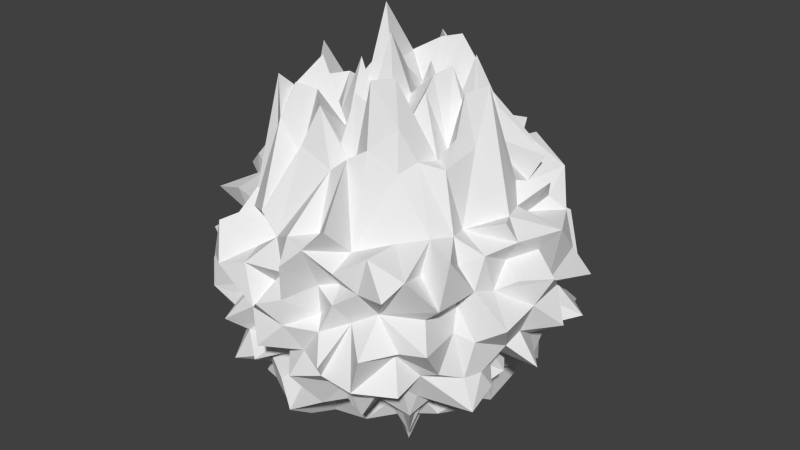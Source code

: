 # Source: lump2.blend  (saved by Blender 2.69.0; exported with 4.5.12 LTS)
import bpy
from mathutils import Matrix  # noqa: F401  (used for matrix-valued properties, if any)

bpy.ops.wm.read_factory_settings(use_empty=True)
scene = bpy.context.scene
scene.name = 'Scene'

# ---- collections
col_collection_1 = bpy.data.collections.new('Collection 1'); scene.collection.children.link(col_collection_1)

# ---- world
world_world = bpy.data.worlds.new('World'); scene.world = world_world
world_world.color = (0.05088, 0.05088, 0.05088)
world_world.use_sun_shadow = False
world_world.sun_shadow_jitter_overblur = 0.0
world_world.cycles.sampling_method = 'MANUAL'
world_world.cycles.sample_map_resolution = 256

# ---- meshes
me_icosphere_001 = bpy.data.meshes.new('Icosphere.001')
me_icosphere_001.from_pydata([(1.116, -0.5845, -0.5604), (-0.9529, 0.6435, 0.5274), (-0.2847, -0.7283, -1.121), (-0.135, -0.8545, -0.4586), (-0.055, -0.8063, -0.5064), (-0.1419, -1.012, -0.8943), (0.1797, -1.009, -0.6806), (0.09864, -0.7815, -0.6853), (0.04679, -0.7132, -0.8044), (0.3493, -0.9402, -0.6065), (0.2387, -0.6231, -0.7797), (-0.08434, -0.3404, -0.9722), (0.5195, -0.8168, -0.5923), (0.05616, -0.3582, -1.145), (0.2342, -0.6325, -1.01), (0.3982, -0.5699, -0.8215), (0.5064, -0.6197, -0.6761), (0.7095, -0.7319, -0.6971), (0.44, -0.4858, -0.9438), (0.2199, -0.2109, -1.177), (0.225, -0.3289, -1.041), (0.4222, -0.3868, -1.232), (0.6444, -0.6574, -0.9022), (0.6172, -0.4588, -0.7662), (0.9818, 0.3981, -0.7078), (0.7699, 0.5637, -0.5681), (0.7268, 0.5372, -0.7334), (0.7059, 0.2713, -0.8523), (0.7071, 0.5259, -1.019), (0.7269, 0.08493, -0.662), (0.959, -0.003675, -0.6093), (0.699, 0.2334, -1.111), (0.4837, 0.3275, -1.098), (0.7235, -0.06105, -0.6162), (0.8252, -0.1908, -0.8827), (0.6876, 0.003474, -0.9691), (0.4634, 0.09249, -0.9756), (0.1957, 0.1676, -1.235), (0.8231, -0.2956, -0.757), (0.4074, 0.0363, -1.103), (1.029, -0.4761, -0.6697), (0.2498, 0.01358, -1.061), (0.5965, -0.4102, -0.6114), (0.4002, -0.1589, -1.044), (0.1347, 0.01428, -1.252), (0.7943, -0.5222, -0.5743), (0.6718, -0.3723, -0.9049), (0.4518, -0.184, -0.9428), (-0.8702, 0.05984, -1.032), (-0.5598, -0.1523, -1.106), (-0.07693, -0.09066, -1.257), (-1.026, -0.08392, -0.86), (-0.7765, -0.2191, -0.5486), (-0.7723, -0.3569, -0.6729), (-0.6742, -0.2216, -0.6961), (-0.698, -0.09065, -0.955), (-0.6127, -0.1871, -0.8753), (-0.7559, -0.3965, -0.9704), (-0.6993, -0.4984, -0.7001), (-0.5413, -0.491, -0.7042), (-0.4382, -0.04284, -1.071), (-0.61, -0.425, -1.001), (-0.6832, -0.8294, -0.4863), (-0.4769, -0.6075, -0.911), (-0.596, -0.7853, -0.8731), (-0.5246, -0.6714, -0.5974), (-0.1748, -0.1683, -0.9291), (-0.3433, -0.1852, -1.153), (-0.4128, -0.9057, -0.6526), (-0.2284, -0.3834, -1.04), (-0.1295, -0.8135, -1.029), (-0.4118, -0.8744, -0.8113), (-0.04805, -0.1852, -0.9726), (-0.0681, -0.6262, -1.074), (-0.2818, -0.9461, -0.725), (-0.3359, -0.9745, -0.5342), (-0.1965, 0.619, -1.145), (-0.007258, 0.3373, -1.095), (-0.3581, 0.805, -0.676), (-0.5258, 0.827, -0.6598), (-0.4376, 0.6782, -0.9257), (-0.2188, 0.5725, -0.7911), (-0.4522, 0.4648, -0.5855), (-0.3134, 0.5738, -1.074), (-0.5259, 0.5428, -0.9199), (-0.3576, 0.3526, -1.111), (-0.6881, 0.4366, -0.8379), (-0.8377, 0.5301, -0.6927), (-0.4154, 0.2392, -0.9624), (-1.019, 0.2861, -0.7426), (-0.1923, 0.232, -1.291), (-0.4815, 0.2832, -0.7775), (-1.001, 0.2304, -0.9206), (-0.9156, 0.257, -0.502), (-0.3921, 0.1059, -1.27), (-0.4565, 0.05711, -0.9556), (-0.7599, 0.2139, -1.008), (-0.06286, 0.1324, -1.178), (-1.009, 0.09011, -0.7855), (-1.048, -0.1183, -0.5369), (0.2439, 0.2458, -1.326), (-0.02047, 0.02858, -1.074), (0.6231, 0.6185, -0.8675), (0.6361, 0.675, -0.6967), (0.5699, 0.8004, -0.6486), (0.4308, 0.4623, -0.8297), (0.4076, 0.7189, -0.6589), (0.404, 0.7364, -0.8736), (0.3099, 0.9657, -0.8622), (0.2965, 0.4331, -0.9782), (0.1617, 0.8133, -0.8597), (0.1706, 0.3222, -1.021), (0.08027, 0.4762, -0.8705), (0.1811, 0.7132, -1.026), (-0.00739, 0.7177, -0.7373), (0.07568, 0.817, -0.499), (-0.1249, 0.8611, -0.7035), (-0.1121, 0.6564, -0.9303), (-0.2888, 0.8842, -0.893), (-0.04036, 0.2155, -1.0), (-0.1452, 0.4157, -1.005), (1.002, -0.1114, 0.3295), (1.126, 0.07884, 0.3698), (1.251, 0.1341, 0.1277), (1.342, -0.05575, 0.2835), (1.103, 0.2593, 0.03659), (1.233, -0.1084, 0.06896), (1.143, -0.1174, -0.154), (1.354, 0.08031, -0.1235), (0.9166, 0.2405, -0.07319), (1.133, -0.2596, -0.2016), (1.08, 0.1114, -0.3076), (1.106, 0.2679, -0.3054), (1.065, -0.428, -0.3502), (1.302, -0.1268, -0.369), (0.8318, 0.3087, -0.3704), (1.093, -0.3402, -0.4932), (0.8956, -0.09866, -0.3957), (0.8831, 0.1052, -0.4612), (0.9324, 0.4719, -0.5361), (0.8063, -0.1627, -0.5023), (1.039, 0.2227, -0.5754), (0.7628, 0.5345, -0.4512), (0.361, -0.8873, 0.4824), (0.1577, -0.9893, 0.2164), (-0.1742, -1.177, -0.2891), (-0.3345, -1.135, -0.4908), (0.2958, -0.9222, 0.2499), (0.363, -1.079, 0.184), (0.1742, -0.9899, 0.005522), (0.5826, -0.887, 0.1164), (0.2648, -1.109, -0.03664), (0.3848, -1.258, -0.1876), (0.06026, -1.224, -0.01521), (0.4276, -0.9742, 0.03257), (0.6497, -1.167, -0.07875), (-0.09725, -1.313, -0.1882), (-0.02722, -1.091, -0.2948), (0.5654, -1.149, -0.354), (0.7206, -0.8879, -0.1364), (0.8357, -1.004, -0.35), (-0.2046, -0.9663, -0.336), (0.3185, -1.156, -0.3251), (0.06644, -1.201, -0.4137), (0.3694, -0.9708, -0.4648), (0.7105, -0.813, -0.4249), (0.03155, -0.9061, -0.4615), (0.5984, -0.9613, -0.4819), (0.7526, -0.7068, -0.5284), (0.4627, -0.9321, -0.703), (-1.126, -0.23, -0.2683), (-1.141, 0.008843, -0.4641), (-0.9242, -0.6527, 0.4592), (-0.6744, -0.5879, 0.312), (-1.197, -0.59, 0.3683), (-0.8828, -0.5928, 0.249), (-0.8514, -0.4252, 0.09568), (-0.9423, -0.8817, 0.2338), (-0.9233, -0.5388, -0.05626), (-0.904, -0.8436, 0.08293), (-0.7797, -0.8858, 0.04564), (-0.9718, -0.3617, -0.03868), (-1.031, -0.8405, -0.05756), (-0.7946, -1.054, -0.1104), (-0.9066, -0.297, -0.1238), (-0.6161, -0.961, -0.1627), (-0.5545, -1.184, -0.2265), (-0.9821, -0.3633, -0.2836), (-1.021, -0.7959, -0.2736), (-0.9088, -0.7822, -0.3919), (-0.5714, -0.9386, -0.3518), (-0.4807, -1.033, -0.3574), (-0.9161, -0.2733, -0.4431), (-1.093, -0.5908, -0.4601), (-0.7538, -0.6509, -0.4411), (-0.6015, -1.081, -0.6191), (-0.9624, -0.5195, -0.69), (-0.6048, -0.5613, -0.5076), (-0.7952, 0.6059, 0.2486), (-1.115, 0.6508, 0.2369), (-0.728, 0.5658, 0.1155), (-0.7662, 0.9515, -0.01141), (-0.7796, 0.8649, 0.1266), (-0.8808, 0.806, -0.05704), (-1.042, 0.6925, -0.07893), (-0.9105, 0.4616, -0.01185), (-0.6089, 0.8998, -0.1532), (-0.7102, 0.7943, -0.09763), (-0.8223, 0.5492, -0.1515), (-1.027, 0.4492, -0.1908), (-0.8657, 0.7786, -0.3015), (-0.9635, 0.6805, -0.4782), (-0.9048, 0.3881, -0.268), (-1.18, 0.2874, -0.1987), (-0.502, 0.794, -0.2697), (-0.8667, 0.4179, -0.4399), (-0.5654, 1.085, -0.5122), (-0.6202, 0.7413, -0.3067), (-1.056, 0.1956, -0.396), (-0.5955, 0.6872, -0.5737), (-0.7511, 0.816, -0.5205), (0.7939, 0.792, -0.3054), (0.241, 1.079, 0.5799), (0.3796, 1.095, 0.4478), (0.3027, 0.9425, 0.1733), (0.5061, 1.045, 0.1212), (0.1577, 1.078, 0.02568), (0.2964, 0.963, -0.003091), (0.1415, 1.216, -0.09256), (0.5878, 0.8962, -0.359), (0.1259, 1.123, -0.2204), (0.6284, 0.7903, -0.2181), (0.4027, 1.15, -0.2841), (-0.07291, 1.051, -0.2707), (0.1746, 1.231, -0.3609), (-0.09273, 1.14, -0.4123), (0.8489, 0.7921, -0.4955), (0.7265, 0.8017, -0.4771), (0.3809, 1.114, -0.5076), (-0.1897, 1.025, -0.4164), (0.7045, 0.8982, -0.5707), (0.2789, 0.9247, -0.5323), (0.4458, 0.9025, -0.5366), (-0.211, 1.078, -0.6938), (-0.3182, 1.027, -0.6372), (0.8217, -0.7596, -0.3133), (0.5681, -0.9765, 0.5432), (0.5186, -1.012, 0.2906), (0.5743, -0.718, 0.545), (0.7659, -1.073, 0.3433), (0.8318, -0.935, 0.4545), (0.7457, -0.5811, 0.5793), (0.7371, -0.6672, 0.3594), (0.7886, -0.9399, -0.06968), (0.8807, -0.7908, 0.1461), (0.9812, -0.6813, 0.5411), (0.9947, -0.9162, -0.02114), (0.8877, -0.476, 0.4006), (0.9936, -0.4371, 0.2317), (1.001, -0.3449, 0.4517), (0.9209, -0.5518, -0.04822), (0.8851, -0.4763, 0.1235), (1.022, -0.5581, -0.3488), (0.942, -0.7266, -0.2693), (1.254, -0.4367, 0.03685), (1.031, -0.2795, 0.1834), (1.054, -0.4964, -0.09486), (1.169, -0.1908, 0.2656), (1.094, -0.1214, 0.4885), (-0.7574, -0.6231, 0.5074), (-0.5124, -0.6585, 0.3636), (-0.6421, -0.7824, 0.1702), (-0.7556, -0.8236, 0.3729), (-0.5218, -0.8754, 0.5244), (-0.7122, -1.09, 0.1961), (-0.551, -1.201, 0.2149), (-0.6387, -1.09, 0.4668), (-0.401, -0.9826, 0.3068), (-0.242, -0.7728, 0.4074), (-0.4994, -0.916, -0.03889), (-0.3461, -1.151, 0.2737), (-0.1755, -1.01, 0.4618), (-0.3038, -1.032, -0.05962), (-0.1909, -1.021, 0.1274), (-0.05635, -1.094, 0.2765), (0.1301, -0.9312, 0.5586), (-0.2432, -1.197, -0.006164), (-0.08689, -1.315, 0.1313), (0.1108, -1.278, 0.457), (0.06323, -1.233, 0.1801), (0.1873, -1.154, 0.548), (0.3601, -1.068, 0.4046), (-1.142, 0.4583, 0.09007), (-1.27, 0.3354, 0.04909), (-1.316, 0.3448, -0.09845), (-0.859, 0.4952, 0.4301), (-1.13, 0.4783, 0.4484), (-1.074, 0.3536, 0.5584), (-0.9117, 0.2365, 0.3774), (-1.225, 0.383, 0.3134), (-1.159, 0.1496, 0.01941), (-1.232, 0.1229, 0.3914), (-1.057, 0.07052, 0.4915), (-1.151, -0.301, 0.4757), (-1.265, -0.09936, 0.1112), (-1.073, -0.1022, 0.3143), (-1.137, 0.1121, -0.2222), (-1.206, -0.0555, -0.2242), (-0.9441, -0.2065, 0.1189), (-1.001, -0.3806, 0.4358), (-1.003, -0.1688, -0.06229), (-0.8381, -0.2488, 0.2037), (-1.178, -0.3839, 0.1231), (0.191, 1.212, 0.3869), (-0.2401, 1.251, -0.2433), (-0.03794, 1.204, 0.6772), (0.09383, 0.9993, 0.4325), (-0.1327, 1.121, 0.4425), (0.1297, 1.207, 0.1928), (-0.2056, 0.9193, 0.4772), (-0.08306, 1.172, -0.02267), (-0.1344, 1.178, 0.107), (-0.2625, 1.264, 0.2743), (-0.2989, 1.31, 0.0534), (-0.3274, 0.9358, 0.4878), (-0.411, 0.9986, 0.32), (-0.6485, 1.111, 0.5549), (-0.3295, 1.066, -0.1525), (-0.3486, 0.9607, 0.1087), (-0.4822, 0.7296, 0.5166), (-0.4762, 0.805, 0.2402), (-0.4361, 1.132, -0.3118), (-0.4151, 0.9651, -0.08239), (-0.5607, 1.052, 0.04466), (-0.6672, 0.8832, 0.3745), (-0.6803, 0.9268, 0.1105), (-0.8484, 0.7867, 0.6297), (-0.3545, 0.9735, -0.3852), (-0.4783, 0.9371, -0.2623), (-0.9052, 0.8926, 0.4103), (1.244, 0.5269, -0.3009), (1.214, 0.2093, 0.4876), (0.8895, 0.2916, 0.4904), (1.057, 0.5101, 0.473), (0.952, 0.442, 0.5714), (1.189, 0.4076, 0.2737), (0.8529, 0.473, 0.2044), (1.265, 0.5531, 0.02761), (0.8152, 0.6189, 0.3234), (0.688, 0.7208, 0.3968), (0.9844, 0.5411, -0.1149), (0.998, 0.8145, -0.01722), (0.6668, 0.9089, 0.6141), (0.8832, 0.8693, 0.2816), (1.09, 0.6714, -0.3144), (0.7829, 0.691, -0.168), (1.017, 0.8186, -0.3842), (0.7137, 0.9988, 0.1259), (0.6813, 1.009, 0.3235), (0.7261, 0.8664, -0.05141), (0.6448, 1.062, -0.08489), (0.5264, 1.055, 0.3022), (0.4982, 0.8715, 0.4189), (0.2964, 0.8039, 0.4588), (0.1439, -0.0396, 1.247), (0.04303, -0.1224, 1.666), (0.3375, -0.04876, 1.418), (0.1994, -0.4455, 1.269), (0.3457, -0.1398, 1.327), (0.4862, -0.07811, 0.9434), (0.2914, -0.286, 1.098), (0.5436, -0.2599, 0.9503), (0.2554, -0.5656, 1.505), (0.3208, -0.4054, 1.487), (0.6058, -0.0692, 1.359), (0.6354, -0.1883, 1.1), (0.5125, -0.42, 0.9818), (0.7023, -0.07101, 1.019), (0.2888, -0.6465, 1.074), (0.4201, -0.4969, 1.205), (0.4646, -0.5585, 0.9285), (0.6644, -0.3302, 0.9406), (1.027, -0.1687, 0.6224), (0.8217, -0.4405, 0.5691), (0.7691, -0.2783, 0.5354), (0.9505, -0.01902, 0.5914), (-0.1998, -0.1358, 1.452), (-0.03832, -0.2883, 1.046), (0.1732, -0.2412, 0.9455), (-0.08731, -0.1176, 1.121), (-0.1972, -0.2931, 1.008), (-0.1097, -0.4053, 1.061), (0.04356, -0.4725, 1.342), (-0.3883, -0.4004, 1.082), (-0.2827, -0.4769, 1.299), (-0.1155, -0.6339, 1.273), (0.01906, -0.5903, 1.035), (-0.4178, -0.54, 1.333), (-0.2987, -0.6371, 0.8737), (0.121, -0.5916, 0.8646), (-0.5538, -0.4215, 1.251), (0.176, -0.7106, 1.005), (0.05162, -0.7311, 0.9041), (-0.5935, -0.6002, 0.4713), (-0.1958, -0.7353, 1.008), (0.3304, -1.1, 0.6947), (-0.464, -0.6499, 1.111), (-0.322, -0.9951, 0.598), (0.0141, -1.102, 0.5653), (-0.4974, 0.3815, 1.276), (-0.6203, 0.3154, 0.79), (-0.06914, 0.02388, 1.38), (-0.3694, 0.0728, 1.072), (-0.2173, -0.06135, 1.259), (-0.3484, -0.2, 1.022), (-0.4562, 0.02646, 1.249), (-0.461, 0.2184, 0.8713), (-0.4296, -0.2646, 1.448), (-0.496, -0.1308, 0.9142), (-0.5548, 0.09271, 0.8285), (-0.6567, -0.3019, 1.041), (-0.6081, -0.07144, 1.216), (-0.6415, 0.2486, 1.039), (-0.721, 0.05199, 1.41), (-0.9211, 0.4068, 0.8133), (-0.7851, 0.1191, 0.6582), (-0.6993, -0.1026, 1.016), (-0.6574, -0.3974, 0.908), (-0.5901, -0.5253, 1.351), (-0.6072, -0.4355, 0.5871), (-1.025, 0.04841, 0.6444), (-0.8307, 0.4412, 0.5948), (-1.124, 0.3537, 0.7041), (-0.9687, -0.2285, 0.584), (-0.9865, -0.3853, 0.6185), (-0.85, -0.4353, 0.5481), (0.04233, 0.2048, 1.229), (0.3444, 1.066, 0.7911), (0.0272, 0.2925, 1.055), (-0.2215, 0.1435, 1.757), (0.03889, 0.4129, 1.501), (0.1638, 0.4865, 1.529), (-0.1493, 0.3422, 1.389), (-0.2923, 0.2984, 1.023), (0.06321, 0.5383, 1.31), (-0.04112, 0.5302, 1.512), (0.1188, 0.6435, 1.225), (-0.2298, 0.5001, 0.9636), (-0.1905, 0.6471, 1.173), (-0.5605, 0.3883, 1.073), (0.09968, 0.7537, 0.7375), (-0.7362, 0.727, 0.8119), (-0.6323, 0.4571, 0.7135), (-0.01343, 0.9096, 0.8326), (-0.3151, 0.6281, 1.081), (-0.4081, 0.573, 0.8037), (-0.6768, 0.6617, 0.6243), (-0.8863, 0.5914, 0.7677), (0.221, 1.019, 0.7954), (-0.2433, 1.039, 0.7857), (-0.4584, 0.9395, 0.6834), (0.4911, 0.05976, 1.243), (0.6974, 0.06752, 1.398), (0.02725, 0.06507, 1.38), (0.1356, 0.1807, 1.412), (0.1928, 0.09719, 0.9805), (0.4189, 0.2467, 0.8602), (0.3982, 0.07312, 1.459), (0.2231, 0.2997, 0.9674), (0.5714, 0.1412, 1.032), (0.3443, 0.4047, 1.439), (0.3174, 0.5448, 1.258), (0.5657, 0.262, 1.232), (0.459, 0.3535, 0.9156), (0.3263, 0.691, 0.7166), (0.8076, 0.3964, 0.6527), (0.4411, 0.4811, 1.176), (0.837, 0.2076, 0.7356), (0.8808, 0.4823, 0.8279), (0.6617, 0.5189, 0.7098), (0.5774, 0.8336, 0.8108), (0.9045, 0.1382, 0.5919), (1.03, 0.3269, 0.7322), (0.5525, 0.8301, 0.6703), (0.922, 0.6751, 0.7037), (0.4003, 0.9112, 0.6706), (0.1392, -1.121, -0.2201), (0.425, 1.088, -0.155), (1.003, -0.8131, 0.2585), (0.6574, 0.7188, 0.7884), (-0.3009, -0.8779, -0.959), (-0.4455, -0.4204, -1.21), (-0.3433, -0.9714, -0.2361)], [], [(72, 13, 11), (4, 6, 166), (5, 490, 70), (5, 6, 4), (5, 70, 8), (2, 73, 70), (14, 8, 73), (8, 14, 10), (13, 73, 11), (73, 13, 14), (12, 169, 10), (14, 20, 18), (15, 14, 18), (12, 16, 17), (19, 20, 13), (22, 15, 18), (16, 15, 22), (72, 50, 19), (22, 18, 23), (44, 41, 50), (50, 41, 19), (21, 47, 18), (45, 168, 17), (25, 142, 139), (27, 24, 29), (27, 31, 28), (33, 29, 30), (27, 29, 31), (28, 31, 32), (31, 29, 35), (29, 33, 34), (35, 29, 34), (31, 36, 32), (34, 33, 38), (46, 35, 34), (36, 35, 39), (39, 37, 36), (38, 140, 40), (34, 38, 46), (41, 37, 39), (40, 45, 38), (35, 46, 47), (43, 41, 39), (41, 44, 37), (23, 46, 42), (46, 23, 18), (18, 47, 46), (47, 21, 43), (19, 43, 21), (43, 19, 41), (51, 52, 99), (54, 52, 51), (53, 196, 52), (48, 55, 54), (54, 51, 48), (53, 54, 57), (58, 196, 53), (197, 196, 58), (95, 49, 56), (56, 49, 61), (61, 57, 56), (197, 58, 59), (61, 63, 59), (65, 197, 59), (61, 491, 63), (64, 59, 63), (59, 64, 65), (195, 65, 68), (195, 62, 65), (66, 69, 67), (71, 64, 63), (70, 490, 63), (63, 490, 71), (11, 69, 72), (2, 69, 73), (119, 90, 77), (78, 79, 244), (80, 79, 78), (80, 82, 79), (80, 81, 83), (82, 84, 86), (76, 120, 83), (83, 85, 84), (83, 120, 85), (85, 88, 84), (87, 89, 215), (77, 85, 120), (92, 89, 86), (77, 90, 85), (86, 91, 96), (96, 92, 86), (94, 88, 90), (91, 88, 95), (93, 92, 98), (218, 93, 98), (88, 94, 60), (60, 95, 88), (48, 98, 92), (94, 90, 50), (51, 99, 218), (109, 37, 100), (25, 26, 237), (237, 26, 103), (28, 105, 102), (107, 103, 102), (104, 103, 107), (106, 242, 104), (107, 102, 105), (106, 104, 107), (107, 242, 106), (105, 32, 109), (108, 241, 242), (109, 107, 105), (107, 110, 108), (113, 107, 109), (107, 113, 110), (115, 108, 114), (111, 112, 109), (37, 119, 111), (119, 77, 111), (114, 113, 117), (243, 115, 116), (37, 101, 97), (119, 37, 97), (120, 76, 117), (117, 118, 116), (243, 116, 118), (121, 124, 122), (123, 125, 122), (123, 122, 124), (124, 265, 126), (265, 264, 126), (126, 128, 123), (126, 127, 128), (128, 129, 123), (266, 133, 130), (131, 128, 127), (340, 129, 132), (134, 137, 131), (135, 340, 132), (136, 133, 0), (138, 131, 137), (138, 141, 131), (132, 141, 135), (354, 135, 139), (139, 142, 354), (0, 140, 136), (137, 136, 140), (138, 137, 30), (139, 135, 141), (147, 290, 144), (247, 291, 147), (144, 148, 147), (147, 148, 247), (247, 148, 154), (150, 247, 154), (149, 289, 153), (149, 153, 151), (151, 152, 154), (156, 486, 153), (151, 153, 486), (156, 157, 486), (158, 159, 155), (145, 157, 156), (157, 163, 486), (486, 163, 162), (160, 245, 159), (162, 164, 167), (165, 158, 167), (160, 158, 165), (164, 162, 163), (161, 146, 3), (166, 6, 163), (6, 164, 163), (168, 245, 165), (169, 164, 9), (167, 164, 169), (169, 12, 167), (17, 165, 12), (175, 173, 172), (172, 174, 175), (272, 173, 177), (174, 176, 175), (175, 176, 177), (179, 271, 177), (179, 176, 182), (179, 177, 176), (176, 312, 181), (181, 178, 176), (181, 184, 178), (182, 183, 179), (182, 188, 183), (179, 183, 180), (184, 188, 178), (183, 188, 189), (187, 184, 170), (188, 187, 193), (189, 62, 183), (62, 190, 183), (185, 183, 190), (190, 186, 185), (187, 170, 192), (193, 189, 188), (189, 194, 62), (171, 99, 170), (195, 190, 62), (191, 190, 195), (196, 194, 193), (191, 195, 75), (192, 99, 52), (192, 52, 196), (194, 196, 197), (68, 75, 195), (198, 295, 1), (339, 198, 1), (202, 200, 198), (200, 199, 198), (199, 205, 292), (200, 202, 203), (335, 201, 202), (203, 204, 200), (206, 207, 201), (208, 204, 203), (205, 204, 208), (209, 294, 205), (217, 206, 214), (206, 217, 207), (210, 208, 203), (208, 209, 205), (212, 213, 209), (210, 211, 209), (214, 338, 216), (217, 211, 210), (209, 211, 215), (212, 209, 215), (337, 216, 338), (93, 218, 215), (214, 216, 219), (219, 216, 79), (220, 219, 87), (171, 218, 99), (236, 229, 221), (142, 236, 221), (224, 318, 313), (225, 224, 361), (487, 227, 225), (226, 228, 320), (227, 487, 228), (228, 487, 230), (228, 230, 314), (314, 320, 228), (360, 359, 231), (231, 229, 360), (232, 487, 360), (487, 232, 230), (229, 232, 360), (234, 230, 232), (230, 234, 233), (229, 231, 221), (242, 238, 229), (238, 234, 232), (241, 238, 242), (238, 115, 234), (235, 115, 243), (236, 142, 25), (143, 291, 246), (247, 246, 291), (250, 248, 246), (250, 251, 248), (250, 252, 251), (250, 150, 488), (150, 254, 488), (255, 383, 251), (252, 488, 255), (383, 255, 257), (256, 150, 253), (488, 254, 258), (488, 258, 255), (257, 255, 258), (259, 384, 383), (245, 263, 159), (263, 253, 159), (263, 260, 256), (261, 254, 260), (260, 266, 261), (266, 264, 258), (259, 268, 384), (262, 260, 263), (265, 267, 121), (121, 268, 259), (268, 385, 382), (262, 245, 0), (266, 260, 262), (269, 172, 173), (274, 180, 183), (185, 279, 183), (191, 75, 146), (403, 269, 270), (270, 273, 403), (274, 271, 180), (271, 274, 272), (276, 272, 274), (276, 274, 275), (273, 278, 407), (274, 279, 275), (275, 277, 276), (277, 278, 276), (281, 277, 280), (275, 282, 286), (282, 279, 186), (186, 492, 282), (287, 283, 286), (287, 289, 284), (284, 288, 408), (290, 285, 408), (146, 161, 191), (492, 191, 161), (156, 492, 145), (156, 153, 286), (289, 287, 153), (144, 288, 289), (290, 288, 144), (291, 143, 290), (296, 295, 198), (218, 171, 306), (295, 296, 297), (432, 295, 297), (298, 432, 297), (292, 293, 299), (298, 301, 302), (293, 294, 300), (293, 300, 299), (301, 305, 302), (305, 433, 302), (305, 303, 433), (304, 305, 300), (294, 213, 306), (294, 306, 300), (311, 303, 305), (434, 433, 303), (300, 306, 310), (300, 310, 304), (309, 434, 303), (306, 307, 310), (309, 174, 435), (307, 306, 171), (310, 312, 308), (312, 311, 308), (311, 174, 309), (172, 435, 174), (171, 170, 307), (170, 184, 310), (311, 312, 176), (176, 174, 311), (172, 269, 435), (314, 233, 235), (315, 222, 316), (316, 313, 318), (318, 317, 316), (315, 316, 317), (317, 319, 315), (318, 226, 320), (319, 317, 324), (321, 323, 322), (329, 460, 324), (314, 327, 320), (325, 330, 326), (334, 329, 326), (332, 323, 327), (328, 323, 332), (326, 330, 334), (235, 337, 331), (331, 314, 235), (314, 331, 327), (206, 333, 332), (330, 325, 333), (334, 330, 335), (235, 239, 337), (331, 332, 327), (335, 330, 333), (202, 334, 335), (338, 206, 332), (125, 129, 347), (268, 122, 341), (341, 125, 345), (343, 342, 341), (343, 341, 345), (344, 484, 475), (345, 346, 343), (343, 349, 484), (347, 129, 350), (345, 351, 346), (346, 348, 343), (348, 349, 343), (346, 351, 353), (348, 346, 353), (484, 349, 352), (347, 350, 351), (352, 349, 362), (354, 355, 350), (359, 353, 351), (357, 358, 349), (349, 358, 362), (359, 357, 353), (356, 355, 354), (356, 221, 355), (221, 356, 142), (359, 355, 221), (360, 357, 359), (358, 357, 361), (223, 362, 361), (223, 363, 362), (463, 411, 365), (388, 392, 367), (365, 364, 463), (366, 388, 368), (368, 388, 370), (368, 371, 369), (369, 374, 461), (379, 371, 373), (374, 377, 462), (380, 379, 378), (385, 481, 462), (384, 385, 377), (248, 380, 143), (251, 380, 248), (380, 251, 376), (383, 376, 251), (383, 381, 376), (384, 381, 383), (143, 246, 248), (390, 386, 414), (390, 414, 417), (389, 390, 387), (388, 365, 387), (390, 391, 387), (390, 393, 391), (391, 392, 387), (394, 395, 391), (391, 395, 396), (396, 392, 391), (399, 392, 396), (399, 367, 392), (367, 399, 372), (393, 397, 394), (394, 398, 395), (378, 399, 402), (378, 402, 401), (400, 428, 406), (406, 397, 400), (285, 405, 401), (429, 269, 428), (428, 269, 403), (398, 397, 406), (406, 403, 273), (407, 406, 273), (407, 398, 406), (398, 407, 404), (281, 404, 407), (402, 404, 281), (405, 285, 290), (143, 405, 290), (439, 443, 412), (1, 457, 336), (389, 411, 413), (439, 412, 413), (386, 413, 414), (416, 412, 443), (413, 415, 414), (414, 415, 418), (412, 416, 415), (419, 415, 416), (415, 419, 421), (418, 415, 421), (409, 422, 416), (417, 418, 400), (449, 410, 409), (409, 410, 422), (420, 400, 418), (426, 420, 418), (420, 427, 400), (452, 457, 449), (449, 424, 410), (410, 424, 422), (423, 421, 422), (457, 431, 424), (426, 423, 425), (424, 431, 432), (425, 432, 430), (430, 426, 425), (426, 430, 433), (434, 420, 433), (420, 434, 427), (435, 427, 434), (435, 428, 427), (429, 428, 435), (435, 269, 429), (442, 411, 436), (442, 439, 411), (442, 438, 440), (440, 441, 444), (444, 445, 440), (447, 409, 443), (409, 416, 443), (445, 453, 448), (450, 446, 458), (453, 446, 450), (453, 445, 446), (454, 447, 448), (454, 455, 447), (449, 455, 451), (449, 409, 455), (453, 459, 454), (454, 448, 453), (453, 450, 458), (451, 456, 457), (437, 222, 458), (453, 315, 319), (460, 454, 459), (455, 454, 460), (336, 457, 456), (456, 460, 329), (456, 451, 460), (369, 467, 366), (465, 463, 364), (436, 463, 465), (464, 468, 436), (438, 436, 468), (467, 465, 366), (468, 465, 466), (468, 466, 470), (471, 441, 468), (469, 472, 466), (473, 466, 472), (470, 473, 476), (446, 441, 471), (471, 470, 476), (469, 478, 472), (489, 474, 476), (477, 462, 481), (462, 477, 469), (479, 472, 478), (473, 472, 479), (479, 476, 473), (474, 480, 485), (437, 474, 485), (475, 477, 482), (479, 475, 489), (363, 437, 485), (385, 341, 481), (482, 342, 344), (482, 344, 475), (44, 50, 101), (75, 74, 3), (4, 74, 5), (74, 4, 3), (490, 5, 74), (5, 8, 7), (6, 5, 7), (70, 73, 8), (7, 9, 6), (7, 8, 10), (10, 169, 7), (9, 7, 169), (14, 15, 10), (15, 12, 10), (15, 16, 12), (72, 19, 13), (14, 13, 20), (16, 22, 17), (19, 21, 20), (21, 18, 20), (42, 22, 23), (17, 22, 42), (45, 17, 42), (45, 0, 168), (141, 24, 139), (29, 141, 138), (138, 30, 29), (45, 40, 0), (24, 25, 139), (26, 25, 24), (141, 29, 24), (27, 26, 24), (28, 26, 27), (38, 33, 30), (36, 31, 35), (32, 36, 37), (140, 38, 30), (39, 35, 47), (42, 38, 45), (43, 39, 47), (44, 101, 37), (38, 42, 46), (48, 56, 55), (94, 67, 60), (395, 402, 399, 396), (51, 98, 48), (54, 53, 52), (56, 54, 55), (56, 48, 95), (56, 57, 54), (53, 57, 58), (57, 61, 59), (58, 57, 59), (61, 49, 491), (491, 49, 60), (67, 94, 50), (67, 491, 60), (67, 50, 66), (69, 491, 67), (69, 63, 491), (64, 71, 65), (65, 71, 68), (50, 72, 66), (72, 69, 66), (69, 2, 63), (63, 2, 70), (69, 11, 73), (490, 74, 71), (74, 68, 71), (68, 74, 75), (244, 118, 78), (80, 118, 81), (76, 83, 117), (83, 81, 117), (80, 78, 118), (79, 82, 219), (82, 87, 219), (83, 84, 80), (80, 84, 82), (82, 86, 87), (84, 88, 91), (91, 86, 84), (87, 86, 89), (89, 93, 215), (85, 90, 88), (93, 89, 92), (90, 119, 97), (95, 96, 91), (96, 95, 48), (92, 96, 48), (98, 51, 218), (101, 50, 97), (50, 90, 97), (95, 60, 49), (28, 102, 26), (32, 105, 28), (240, 237, 103), (104, 240, 103), (102, 103, 26), (107, 108, 242), (115, 241, 108), (32, 37, 109), (100, 111, 109), (109, 112, 113), (110, 113, 114), (114, 108, 110), (114, 116, 115), (113, 112, 117), (111, 100, 37), (77, 112, 111), (77, 120, 112), (117, 112, 120), (116, 114, 117), (117, 81, 118), (244, 243, 118), (268, 121, 122), (121, 267, 124), (124, 267, 265), (124, 126, 123), (266, 130, 264), (130, 127, 126), (130, 126, 264), (123, 129, 125), (128, 132, 129), (130, 134, 127), (131, 132, 128), (129, 340, 350), (133, 266, 262), (127, 134, 131), (0, 133, 262), (130, 133, 137), (134, 130, 137), (340, 135, 354), (136, 137, 133), (131, 141, 132), (140, 0, 40), (30, 137, 140), (290, 147, 291), (289, 149, 144), (149, 151, 148), (144, 149, 148), (151, 154, 148), (155, 150, 154), (253, 150, 155), (154, 158, 155), (253, 155, 159), (152, 486, 162), (486, 152, 151), (154, 152, 162), (162, 158, 154), (158, 162, 167), (160, 159, 158), (161, 157, 145), (245, 160, 165), (166, 157, 161), (163, 157, 166), (166, 161, 3), (164, 6, 9), (165, 167, 12), (146, 75, 3), (3, 4, 166), (17, 168, 165), (177, 173, 175), (271, 179, 180), (178, 182, 176), (178, 188, 182), (184, 187, 188), (187, 192, 193), (99, 192, 170), (194, 189, 193), (192, 196, 193), (197, 62, 194), (62, 197, 65), (206, 338, 214), (198, 199, 296), (199, 299, 296), (339, 202, 198), (199, 200, 205), (201, 203, 202), (205, 200, 204), (292, 205, 293), (203, 201, 207), (205, 294, 293), (207, 217, 203), (209, 208, 210), (213, 294, 209), (217, 210, 203), (212, 218, 213), (214, 220, 217), (215, 218, 212), (213, 218, 306), (217, 220, 211), (79, 216, 244), (219, 220, 214), (87, 211, 220), (211, 87, 215), (361, 224, 223), (225, 357, 360), (359, 221, 231), (223, 316, 222), (223, 313, 316), (313, 223, 224), (225, 227, 224), (224, 227, 226), (318, 224, 226), (360, 487, 225), (227, 228, 226), (233, 314, 230), (229, 238, 232), (235, 233, 234), (229, 236, 237), (240, 229, 237), (229, 240, 242), (115, 235, 234), (242, 240, 104), (238, 241, 115), (239, 235, 243), (236, 25, 237), (239, 243, 244), (216, 239, 244), (249, 247, 150), (246, 247, 249), (250, 246, 249), (249, 150, 250), (252, 250, 488), (255, 251, 252), (254, 150, 256), (383, 257, 259), (263, 256, 253), (254, 256, 260), (261, 258, 254), (259, 257, 258), (258, 261, 266), (259, 258, 265), (384, 268, 382), (263, 245, 262), (264, 265, 258), (121, 259, 265), (168, 0, 245), (272, 269, 173), (271, 272, 177), (186, 190, 191), (272, 270, 269), (276, 270, 272), (276, 273, 270), (278, 273, 276), (279, 274, 183), (279, 282, 275), (281, 278, 277), (278, 281, 407), (275, 286, 280), (280, 277, 275), (280, 284, 281), (186, 279, 185), (280, 286, 283), (191, 492, 186), (283, 284, 280), (284, 408, 281), (284, 283, 287), (288, 284, 289), (408, 288, 290), (145, 492, 161), (282, 492, 156), (286, 282, 156), (286, 153, 287), (292, 299, 199), (1, 295, 431), (295, 432, 431), (298, 296, 299), (296, 298, 297), (298, 302, 432), (299, 301, 298), (430, 302, 433), (299, 300, 301), (305, 301, 300), (305, 304, 311), (311, 304, 308), (435, 434, 309), (308, 304, 310), (311, 309, 303), (170, 310, 307), (184, 181, 310), (312, 310, 181), (318, 321, 317), (318, 320, 321), (321, 322, 317), (324, 317, 322), (324, 460, 319), (324, 322, 325), (325, 329, 324), (320, 323, 321), (325, 326, 329), (327, 323, 320), (328, 322, 323), (328, 325, 322), (332, 333, 328), (333, 325, 328), (336, 456, 329), (331, 338, 332), (329, 334, 339), (339, 336, 329), (216, 337, 239), (337, 338, 331), (201, 333, 206), (201, 335, 333), (334, 202, 339), (339, 1, 336), (122, 125, 341), (341, 385, 268), (342, 481, 341), (344, 342, 343), (125, 347, 345), (484, 344, 343), (351, 345, 347), (480, 352, 483), (354, 350, 340), (348, 353, 349), (350, 355, 351), (353, 357, 349), (485, 352, 362), (351, 355, 359), (362, 358, 361), (142, 356, 354), (362, 363, 485), (361, 357, 225), (401, 405, 143), (388, 364, 365), (465, 364, 366), (388, 366, 364), (388, 367, 370), (373, 370, 367), (368, 370, 371), (369, 366, 368), (373, 367, 372), (370, 373, 371), (372, 379, 373), (375, 374, 369), (379, 372, 378), (379, 376, 371), (375, 369, 371), (375, 377, 374), (376, 381, 371), (375, 371, 381), (381, 377, 375), (385, 462, 377), (401, 143, 378), (380, 378, 143), (379, 380, 376), (381, 384, 377), (382, 385, 384), (393, 417, 400), (389, 365, 411), (389, 387, 365), (390, 389, 386), (388, 387, 392), (393, 390, 417), (394, 391, 393), (372, 399, 378), (400, 397, 393), (398, 394, 397), (428, 400, 427), (395, 398, 404), (395, 404, 402), (285, 401, 402), (403, 406, 428), (408, 285, 402), (281, 408, 402), (389, 413, 386), (411, 439, 413), (412, 415, 413), (414, 418, 417), (419, 416, 422), (421, 419, 422), (426, 418, 421), (449, 457, 424), (422, 424, 425), (422, 425, 423), (423, 426, 421), (1, 431, 457), (425, 424, 432), (426, 433, 420), (430, 432, 302), (440, 438, 441), (441, 438, 468), (458, 474, 437), (437, 363, 222), (463, 436, 411), (438, 442, 436), (442, 443, 439), (447, 442, 440), (443, 442, 447), (441, 446, 444), (445, 447, 440), (447, 455, 409), (445, 444, 446), (447, 445, 448), (452, 449, 451), (451, 457, 452), (315, 453, 458), (453, 319, 459), (451, 455, 460), (315, 458, 222), (459, 319, 460), (369, 461, 467), (462, 461, 374), (464, 436, 465), (468, 464, 465), (465, 467, 466), (469, 467, 461), (466, 467, 469), (473, 470, 466), (468, 470, 471), (469, 461, 462), (474, 471, 476), (471, 474, 446), (474, 458, 446), (477, 475, 469), (469, 475, 478), (476, 479, 489), (474, 489, 480), (475, 479, 478), (481, 482, 477), (489, 475, 484), (489, 484, 480), (480, 483, 485), (482, 481, 342), (352, 480, 484), (352, 485, 483), (363, 223, 222)])
_uv = me_icosphere_001.uv_layers.new(name='UV coord')
_uv.uv.foreach_set('vector', [0.0, 0.0, 1.0, 0.0, 1.0, 1.0, 0.0, 0.0, 1.0, 0.0, 1.0, 1.0, 0.0, 0.0, 1.0, 0.0, 1.0, 1.0, 0.0, 0.0, 1.0, 0.0, 1.0, 1.0, 0.0, 0.0, 1.0, 0.0, 1.0, 1.0, 0.0, 0.0, 1.0, 0.0, 1.0, 1.0, 0.0, 0.0, 1.0, 0.0, 1.0, 1.0, 0.0, 0.0, 1.0, 0.0, 1.0, 1.0, 0.0, 0.0, 1.0, 0.0, 1.0, 1.0, 0.0, 0.0, 1.0, 0.0, 1.0, 1.0, 0.0, 0.0, 1.0, 0.0, 1.0, 1.0, 0.0, 0.0, 1.0, 0.0, 1.0, 1.0, 0.0, 0.0, 1.0, 0.0, 1.0, 1.0, 0.0, 0.0, 1.0, 0.0, 1.0, 1.0, 0.0, 0.0, 1.0, 0.0, 1.0, 1.0, 0.0, 0.0, 1.0, 0.0, 1.0, 1.0, 0.0, 0.0, 1.0, 0.0, 1.0, 1.0, 0.0, 0.0, 1.0, 0.0, 1.0, 1.0, 0.0, 0.0, 1.0, 0.0, 1.0, 1.0, 0.0, 0.0, 1.0, 0.0, 1.0, 1.0, 0.0, 0.0, 1.0, 0.0, 1.0, 1.0, 0.0, 0.0, 1.0, 0.0, 1.0, 1.0, 0.0, 0.0, 1.0, 0.0, 1.0, 1.0, 0.0, 0.0, 1.0, 0.0, 1.0, 1.0, 0.0, 0.0, 1.0, 0.0, 1.0, 1.0, 0.0, 0.0, 1.0, 0.0, 1.0, 1.0, 0.0, 0.0, 1.0, 0.0, 1.0, 1.0, 0.0, 0.0, 1.0, 0.0, 1.0, 1.0, 0.0, 0.0, 1.0, 0.0, 1.0, 1.0, 0.0, 0.0, 1.0, 0.0, 1.0, 1.0, 0.0, 0.0, 1.0, 0.0, 1.0, 1.0, 0.0, 0.0, 1.0, 0.0, 1.0, 1.0, 0.0, 0.0, 1.0, 0.0, 1.0, 1.0, 0.0, 0.0, 1.0, 0.0, 1.0, 1.0, 0.0, 0.0, 1.0, 0.0, 1.0, 1.0, 0.0, 0.0, 1.0, 0.0, 1.0, 1.0, 0.0, 0.0, 1.0, 0.0, 1.0, 1.0, 0.0, 0.0, 1.0, 0.0, 1.0, 1.0, 0.0, 0.0, 1.0, 0.0, 1.0, 1.0, 0.0, 0.0, 1.0, 0.0, 1.0, 1.0, 0.0, 0.0, 1.0, 0.0, 1.0, 1.0, 0.0, 0.0, 1.0, 0.0, 1.0, 1.0, 0.0, 0.0, 1.0, 0.0, 1.0, 1.0, 0.0, 0.0, 1.0, 0.0, 1.0, 1.0, 0.0, 0.0, 1.0, 0.0, 1.0, 1.0, 0.0, 0.0, 1.0, 0.0, 1.0, 1.0, 0.0, 0.0, 1.0, 0.0, 1.0, 1.0, 0.0, 0.0, 1.0, 0.0, 1.0, 1.0, 0.0, 0.0, 1.0, 0.0, 1.0, 1.0, 0.0, 0.0, 1.0, 0.0, 1.0, 1.0, 0.0, 0.0, 1.0, 0.0, 1.0, 1.0, 0.0, 0.0, 1.0, 0.0, 1.0, 1.0, 0.0, 0.0, 1.0, 0.0, 1.0, 1.0, 0.0, 0.0, 1.0, 0.0, 1.0, 1.0, 0.0, 0.0, 1.0, 0.0, 1.0, 1.0, 0.0, 0.0, 1.0, 0.0, 1.0, 1.0, 0.0, 0.0, 1.0, 0.0, 1.0, 1.0, 0.0, 0.0, 1.0, 0.0, 1.0, 1.0, 0.0, 0.0, 1.0, 0.0, 1.0, 1.0, 0.0, 0.0, 1.0, 0.0, 1.0, 1.0, 0.0, 0.0, 1.0, 0.0, 1.0, 1.0, 0.0, 0.0, 1.0, 0.0, 1.0, 1.0, 0.0, 0.0, 1.0, 0.0, 1.0, 1.0, 0.0, 0.0, 1.0, 0.0, 1.0, 1.0, 0.0, 0.0, 1.0, 0.0, 1.0, 1.0, 0.0, 0.0, 1.0, 0.0, 1.0, 1.0, 0.0, 0.0, 1.0, 0.0, 1.0, 1.0, 0.0, 0.0, 1.0, 0.0, 1.0, 1.0, 0.0, 0.0, 1.0, 0.0, 1.0, 1.0, 0.0, 0.0, 1.0, 0.0, 1.0, 1.0, 0.0, 0.0, 1.0, 0.0, 1.0, 1.0, 0.0, 0.0, 1.0, 0.0, 1.0, 1.0, 0.0, 0.0, 1.0, 0.0, 1.0, 1.0, 0.0, 0.0, 1.0, 0.0, 1.0, 1.0, 0.0, 0.0, 1.0, 0.0, 1.0, 1.0, 0.0, 0.0, 1.0, 0.0, 1.0, 1.0, 0.0, 0.0, 1.0, 0.0, 1.0, 1.0, 0.0, 0.0, 1.0, 0.0, 1.0, 1.0, 0.0, 0.0, 1.0, 0.0, 1.0, 1.0, 0.0, 0.0, 1.0, 0.0, 1.0, 1.0, 0.0, 0.0, 1.0, 0.0, 1.0, 1.0, 0.0, 0.0, 1.0, 0.0, 1.0, 1.0, 0.0, 0.0, 1.0, 0.0, 1.0, 1.0, 0.0, 0.0, 1.0, 0.0, 1.0, 1.0, 0.0, 0.0, 1.0, 0.0, 1.0, 1.0, 0.0, 0.0, 1.0, 0.0, 1.0, 1.0, 0.0, 0.0, 1.0, 0.0, 1.0, 1.0, 0.0, 0.0, 1.0, 0.0, 1.0, 1.0, 0.0, 0.0, 1.0, 0.0, 1.0, 1.0, 0.0, 0.0, 1.0, 0.0, 1.0, 1.0, 0.0, 0.0, 1.0, 0.0, 1.0, 1.0, 0.0, 0.0, 1.0, 0.0, 1.0, 1.0, 0.0, 0.0, 1.0, 0.0, 1.0, 1.0, 0.0, 0.0, 1.0, 0.0, 1.0, 1.0, 0.0, 0.0, 1.0, 0.0, 1.0, 1.0, 0.0, 0.0, 1.0, 0.0, 1.0, 1.0, 0.0, 0.0, 1.0, 0.0, 1.0, 1.0, 0.0, 0.0, 1.0, 0.0, 1.0, 1.0, 0.0, 0.0, 1.0, 0.0, 1.0, 1.0, 0.0, 0.0, 1.0, 0.0, 1.0, 1.0, 0.0, 0.0, 1.0, 0.0, 1.0, 1.0, 0.0, 0.0, 1.0, 0.0, 1.0, 1.0, 0.0, 0.0, 1.0, 0.0, 1.0, 1.0, 0.0, 0.0, 1.0, 0.0, 1.0, 1.0, 0.0, 0.0, 1.0, 0.0, 1.0, 1.0, 0.0, 0.0, 1.0, 0.0, 1.0, 1.0, 0.0, 0.0, 1.0, 0.0, 1.0, 1.0, 0.0, 0.0, 1.0, 0.0, 1.0, 1.0, 0.0, 0.0, 1.0, 0.0, 1.0, 1.0, 0.0, 0.0, 1.0, 0.0, 1.0, 1.0, 0.0, 0.0, 1.0, 0.0, 1.0, 1.0, 0.0, 0.0, 1.0, 0.0, 1.0, 1.0, 0.0, 0.0, 1.0, 0.0, 1.0, 1.0, 0.0, 0.0, 1.0, 0.0, 1.0, 1.0, 0.0, 0.0, 1.0, 0.0, 1.0, 1.0, 0.0, 0.0, 1.0, 0.0, 1.0, 1.0, 0.0, 0.0, 1.0, 0.0, 1.0, 1.0, 0.0, 0.0, 1.0, 0.0, 1.0, 1.0, 0.0, 0.0, 1.0, 0.0, 1.0, 1.0, 0.0, 0.0, 1.0, 0.0, 1.0, 1.0, 0.0, 0.0, 1.0, 0.0, 1.0, 1.0, 0.0, 0.0, 1.0, 0.0, 1.0, 1.0, 0.0, 0.0, 1.0, 0.0, 1.0, 1.0, 0.0, 0.0, 1.0, 0.0, 1.0, 1.0, 0.0, 0.0, 1.0, 0.0, 1.0, 1.0, 0.0, 0.0, 1.0, 0.0, 1.0, 1.0, 0.0, 0.0, 1.0, 0.0, 1.0, 1.0, 0.0, 0.0, 1.0, 0.0, 1.0, 1.0, 0.0, 0.0, 1.0, 0.0, 1.0, 1.0, 0.0, 0.0, 1.0, 0.0, 1.0, 1.0, 0.0, 0.0, 1.0, 0.0, 1.0, 1.0, 0.0, 0.0, 1.0, 0.0, 1.0, 1.0, 0.0, 0.0, 1.0, 0.0, 1.0, 1.0, 0.0, 0.0, 1.0, 0.0, 1.0, 1.0, 0.0, 0.0, 1.0, 0.0, 1.0, 1.0, 0.0, 0.0, 1.0, 0.0, 1.0, 1.0, 0.0, 0.0, 1.0, 0.0, 1.0, 1.0, 0.0, 0.0, 1.0, 0.0, 1.0, 1.0, 0.0, 0.0, 1.0, 0.0, 1.0, 1.0, 0.0, 0.0, 1.0, 0.0, 1.0, 1.0, 0.0, 0.0, 1.0, 0.0, 1.0, 1.0, 0.0, 0.0, 1.0, 0.0, 1.0, 1.0, 0.0, 0.0, 1.0, 0.0, 1.0, 1.0, 0.0, 0.0, 1.0, 0.0, 1.0, 1.0, 0.0, 0.0, 1.0, 0.0, 1.0, 1.0, 0.0, 0.0, 1.0, 0.0, 1.0, 1.0, 0.0, 0.0, 1.0, 0.0, 1.0, 1.0, 0.0, 0.0, 1.0, 0.0, 1.0, 1.0, 0.0, 0.0, 1.0, 0.0, 1.0, 1.0, 0.0, 0.0, 1.0, 0.0, 1.0, 1.0, 0.0, 0.0, 1.0, 0.0, 1.0, 1.0, 0.0, 0.0, 1.0, 0.0, 1.0, 1.0, 0.0, 0.0, 1.0, 0.0, 1.0, 1.0, 0.0, 0.0, 1.0, 0.0, 1.0, 1.0, 0.0, 0.0, 1.0, 0.0, 1.0, 1.0, 0.0, 0.0, 1.0, 0.0, 1.0, 1.0, 0.0, 0.0, 1.0, 0.0, 1.0, 1.0, 0.0, 0.0, 1.0, 0.0, 1.0, 1.0, 0.0, 0.0, 1.0, 0.0, 1.0, 1.0, 0.0, 0.0, 1.0, 0.0, 1.0, 1.0, 0.0, 0.0, 1.0, 0.0, 1.0, 1.0, 0.0, 0.0, 1.0, 0.0, 1.0, 1.0, 0.0, 0.0, 1.0, 0.0, 1.0, 1.0, 0.0, 0.0, 1.0, 0.0, 1.0, 1.0, 0.0, 0.0, 1.0, 0.0, 1.0, 1.0, 0.0, 0.0, 1.0, 0.0, 1.0, 1.0, 0.0, 0.0, 1.0, 0.0, 1.0, 1.0, 0.0, 0.0, 1.0, 0.0, 1.0, 1.0, 0.0, 0.0, 1.0, 0.0, 1.0, 1.0, 0.0, 0.0, 1.0, 0.0, 1.0, 1.0, 0.0, 0.0, 1.0, 0.0, 1.0, 1.0, 0.0, 0.0, 1.0, 0.0, 1.0, 1.0, 0.0, 0.0, 1.0, 0.0, 1.0, 1.0, 0.0, 0.0, 1.0, 0.0, 1.0, 1.0, 0.0, 0.0, 1.0, 0.0, 1.0, 1.0, 0.0, 0.0, 1.0, 0.0, 1.0, 1.0, 0.0, 0.0, 1.0, 0.0, 1.0, 1.0, 0.0, 0.0, 1.0, 0.0, 1.0, 1.0, 0.0, 0.0, 1.0, 0.0, 1.0, 1.0, 0.0, 0.0, 1.0, 0.0, 1.0, 1.0, 0.0, 0.0, 1.0, 0.0, 1.0, 1.0, 0.0, 0.0, 1.0, 0.0, 1.0, 1.0, 0.0, 0.0, 1.0, 0.0, 1.0, 1.0, 0.0, 0.0, 1.0, 0.0, 1.0, 1.0, 0.0, 0.0, 1.0, 0.0, 1.0, 1.0, 0.0, 0.0, 1.0, 0.0, 1.0, 1.0, 0.0, 0.0, 1.0, 0.0, 1.0, 1.0, 0.0, 0.0, 1.0, 0.0, 1.0, 1.0, 0.0, 0.0, 1.0, 0.0, 1.0, 1.0, 0.0, 0.0, 1.0, 0.0, 1.0, 1.0, 0.0, 0.0, 1.0, 0.0, 1.0, 1.0, 0.0, 0.0, 1.0, 0.0, 1.0, 1.0, 0.0, 0.0, 1.0, 0.0, 1.0, 1.0, 0.0, 0.0, 1.0, 0.0, 1.0, 1.0, 0.0, 0.0, 1.0, 0.0, 1.0, 1.0, 0.0, 0.0, 1.0, 0.0, 1.0, 1.0, 0.0, 0.0, 1.0, 0.0, 1.0, 1.0, 0.0, 0.0, 1.0, 0.0, 1.0, 1.0, 0.0, 0.0, 1.0, 0.0, 1.0, 1.0, 0.0, 0.0, 1.0, 0.0, 1.0, 1.0, 0.0, 0.0, 1.0, 0.0, 1.0, 1.0, 0.0, 0.0, 1.0, 0.0, 1.0, 1.0, 0.0, 0.0, 1.0, 0.0, 1.0, 1.0, 0.0, 0.0, 1.0, 0.0, 1.0, 1.0, 0.0, 0.0, 1.0, 0.0, 1.0, 1.0, 0.0, 0.0, 1.0, 0.0, 1.0, 1.0, 0.0, 0.0, 1.0, 0.0, 1.0, 1.0, 0.0, 0.0, 1.0, 0.0, 1.0, 1.0, 0.0, 0.0, 1.0, 0.0, 1.0, 1.0, 0.0, 0.0, 1.0, 0.0, 1.0, 1.0, 0.0, 0.0, 1.0, 0.0, 1.0, 1.0, 0.0, 0.0, 1.0, 0.0, 1.0, 1.0, 0.0, 0.0, 1.0, 0.0, 1.0, 1.0, 0.0, 0.0, 1.0, 0.0, 1.0, 1.0, 0.0, 0.0, 1.0, 0.0, 1.0, 1.0, 0.0, 0.0, 1.0, 0.0, 1.0, 1.0, 0.0, 0.0, 1.0, 0.0, 1.0, 1.0, 0.0, 0.0, 1.0, 0.0, 1.0, 1.0, 0.0, 0.0, 1.0, 0.0, 1.0, 1.0, 0.0, 0.0, 1.0, 0.0, 1.0, 1.0, 0.0, 0.0, 1.0, 0.0, 1.0, 1.0, 0.0, 0.0, 1.0, 0.0, 1.0, 1.0, 0.0, 0.0, 1.0, 0.0, 1.0, 1.0, 0.0, 0.0, 1.0, 0.0, 1.0, 1.0, 0.0, 0.0, 1.0, 0.0, 1.0, 1.0, 0.0, 0.0, 1.0, 0.0, 1.0, 1.0, 0.0, 0.0, 1.0, 0.0, 1.0, 1.0, 0.0, 0.0, 1.0, 0.0, 1.0, 1.0, 0.0, 0.0, 1.0, 0.0, 1.0, 1.0, 0.0, 0.0, 1.0, 0.0, 1.0, 1.0, 0.0, 0.0, 1.0, 0.0, 1.0, 1.0, 0.0, 0.0, 1.0, 0.0, 1.0, 1.0, 0.0, 0.0, 1.0, 0.0, 1.0, 1.0, 0.0, 0.0, 1.0, 0.0, 1.0, 1.0, 0.0, 0.0, 1.0, 0.0, 1.0, 1.0, 0.0, 0.0, 1.0, 0.0, 1.0, 1.0, 0.0, 0.0, 1.0, 0.0, 1.0, 1.0, 0.0, 0.0, 1.0, 0.0, 1.0, 1.0, 0.0, 0.0, 1.0, 0.0, 1.0, 1.0, 0.0, 0.0, 1.0, 0.0, 1.0, 1.0, 0.0, 0.0, 1.0, 0.0, 1.0, 1.0, 0.0, 0.0, 1.0, 0.0, 1.0, 1.0, 0.0, 0.0, 1.0, 0.0, 1.0, 1.0, 0.0, 0.0, 1.0, 0.0, 1.0, 1.0, 0.0, 0.0, 1.0, 0.0, 1.0, 1.0, 0.0, 0.0, 1.0, 0.0, 1.0, 1.0, 0.0, 0.0, 1.0, 0.0, 1.0, 1.0, 0.0, 0.0, 1.0, 0.0, 1.0, 1.0, 0.0, 0.0, 1.0, 0.0, 1.0, 1.0, 0.0, 0.0, 1.0, 0.0, 1.0, 1.0, 0.0, 0.0, 1.0, 0.0, 1.0, 1.0, 0.0, 0.0, 1.0, 0.0, 1.0, 1.0, 0.0, 0.0, 1.0, 0.0, 1.0, 1.0, 0.0, 0.0, 1.0, 0.0, 1.0, 1.0, 0.0, 0.0, 1.0, 0.0, 1.0, 1.0, 0.0, 0.0, 1.0, 0.0, 1.0, 1.0, 0.0, 0.0, 1.0, 0.0, 1.0, 1.0, 0.0, 0.0, 1.0, 0.0, 1.0, 1.0, 0.0, 0.0, 1.0, 0.0, 1.0, 1.0, 0.0, 0.0, 1.0, 0.0, 1.0, 1.0, 0.0, 0.0, 1.0, 0.0, 1.0, 1.0, 0.0, 0.0, 1.0, 0.0, 1.0, 1.0, 0.0, 0.0, 1.0, 0.0, 1.0, 1.0, 0.0, 0.0, 1.0, 0.0, 1.0, 1.0, 0.0, 0.0, 1.0, 0.0, 1.0, 1.0, 0.0, 0.0, 1.0, 0.0, 1.0, 1.0, 0.0, 0.0, 1.0, 0.0, 1.0, 1.0, 0.0, 0.0, 1.0, 0.0, 1.0, 1.0, 0.0, 0.0, 1.0, 0.0, 1.0, 1.0, 0.0, 0.0, 1.0, 0.0, 1.0, 1.0, 0.0, 0.0, 1.0, 0.0, 1.0, 1.0, 0.0, 0.0, 1.0, 0.0, 1.0, 1.0, 0.0, 0.0, 1.0, 0.0, 1.0, 1.0, 0.0, 0.0, 1.0, 0.0, 1.0, 1.0, 0.0, 0.0, 1.0, 0.0, 1.0, 1.0, 0.0, 0.0, 1.0, 0.0, 1.0, 1.0, 0.0, 0.0, 1.0, 0.0, 1.0, 1.0, 0.0, 0.0, 1.0, 0.0, 1.0, 1.0, 0.0, 0.0, 1.0, 0.0, 1.0, 1.0, 0.0, 0.0, 1.0, 0.0, 1.0, 1.0, 0.0, 0.0, 1.0, 0.0, 1.0, 1.0, 0.0, 0.0, 1.0, 0.0, 1.0, 1.0, 0.0, 0.0, 1.0, 0.0, 1.0, 1.0, 0.0, 0.0, 1.0, 0.0, 1.0, 1.0, 0.0, 0.0, 1.0, 0.0, 1.0, 1.0, 0.0, 0.0, 1.0, 0.0, 1.0, 1.0, 0.0, 0.0, 1.0, 0.0, 1.0, 1.0, 0.0, 0.0, 1.0, 0.0, 1.0, 1.0, 0.0, 0.0, 1.0, 0.0, 1.0, 1.0, 0.0, 0.0, 1.0, 0.0, 1.0, 1.0, 0.0, 0.0, 1.0, 0.0, 1.0, 1.0, 0.0, 0.0, 1.0, 0.0, 1.0, 1.0, 0.0, 0.0, 1.0, 0.0, 1.0, 1.0, 0.0, 0.0, 1.0, 0.0, 1.0, 1.0, 0.0, 0.0, 1.0, 0.0, 1.0, 1.0, 0.0, 0.0, 1.0, 0.0, 1.0, 1.0, 0.0, 0.0, 1.0, 0.0, 1.0, 1.0, 0.0, 0.0, 1.0, 0.0, 1.0, 1.0, 0.0, 0.0, 1.0, 0.0, 1.0, 1.0, 0.0, 0.0, 1.0, 0.0, 1.0, 1.0, 0.0, 0.0, 1.0, 0.0, 1.0, 1.0, 0.0, 0.0, 1.0, 0.0, 1.0, 1.0, 0.0, 0.0, 1.0, 0.0, 1.0, 1.0, 0.0, 0.0, 1.0, 0.0, 1.0, 1.0, 0.0, 0.0, 1.0, 0.0, 1.0, 1.0, 0.0, 0.0, 1.0, 0.0, 1.0, 1.0, 0.0, 0.0, 1.0, 0.0, 1.0, 1.0, 0.0, 0.0, 1.0, 0.0, 1.0, 1.0, 0.0, 0.0, 1.0, 0.0, 1.0, 1.0, 0.0, 0.0, 1.0, 0.0, 1.0, 1.0, 0.0, 0.0, 1.0, 0.0, 1.0, 1.0, 0.0, 0.0, 1.0, 0.0, 1.0, 1.0, 0.0, 0.0, 1.0, 0.0, 1.0, 1.0, 0.0, 0.0, 1.0, 0.0, 1.0, 1.0, 0.0, 0.0, 1.0, 0.0, 1.0, 1.0, 0.0, 0.0, 1.0, 0.0, 1.0, 1.0, 0.0, 0.0, 1.0, 0.0, 1.0, 1.0, 0.0, 0.0, 1.0, 0.0, 1.0, 1.0, 0.0, 0.0, 1.0, 0.0, 1.0, 1.0, 0.0, 0.0, 1.0, 0.0, 1.0, 1.0, 0.0, 0.0, 1.0, 0.0, 1.0, 1.0, 0.0, 0.0, 1.0, 0.0, 1.0, 1.0, 0.0, 0.0, 1.0, 0.0, 1.0, 1.0, 0.0, 0.0, 1.0, 0.0, 1.0, 1.0, 0.0, 0.0, 1.0, 0.0, 1.0, 1.0, 0.0, 0.0, 1.0, 0.0, 1.0, 1.0, 0.0, 0.0, 1.0, 0.0, 1.0, 1.0, 0.0, 0.0, 1.0, 0.0, 1.0, 1.0, 0.0, 0.0, 1.0, 0.0, 1.0, 1.0, 0.0, 0.0, 1.0, 0.0, 1.0, 1.0, 0.0, 0.0, 1.0, 0.0, 1.0, 1.0, 0.0, 0.0, 1.0, 0.0, 1.0, 1.0, 0.0, 0.0, 1.0, 0.0, 1.0, 1.0, 0.0, 0.0, 1.0, 0.0, 1.0, 1.0, 0.0, 0.0, 1.0, 0.0, 1.0, 1.0, 0.0, 0.0, 1.0, 0.0, 1.0, 1.0, 0.0, 0.0, 1.0, 0.0, 1.0, 1.0, 0.0, 0.0, 1.0, 0.0, 1.0, 1.0, 0.0, 0.0, 1.0, 0.0, 1.0, 1.0, 0.0, 0.0, 1.0, 0.0, 1.0, 1.0, 0.0, 0.0, 1.0, 0.0, 1.0, 1.0, 0.0, 0.0, 1.0, 0.0, 1.0, 1.0, 0.0, 0.0, 1.0, 0.0, 1.0, 1.0, 0.0, 0.0, 1.0, 0.0, 1.0, 1.0, 0.0, 0.0, 1.0, 0.0, 1.0, 1.0, 0.0, 0.0, 1.0, 0.0, 1.0, 1.0, 0.0, 0.0, 1.0, 0.0, 1.0, 1.0, 0.0, 0.0, 1.0, 0.0, 1.0, 1.0, 0.0, 0.0, 1.0, 0.0, 1.0, 1.0, 0.0, 0.0, 1.0, 0.0, 1.0, 1.0, 0.0, 0.0, 1.0, 0.0, 1.0, 1.0, 0.0, 0.0, 1.0, 0.0, 1.0, 1.0, 0.0, 0.0, 1.0, 0.0, 1.0, 1.0, 0.0, 0.0, 1.0, 0.0, 1.0, 1.0, 0.0, 0.0, 1.0, 0.0, 1.0, 1.0, 0.0, 0.0, 1.0, 0.0, 1.0, 1.0, 0.0, 0.0, 1.0, 0.0, 1.0, 1.0, 0.0, 0.0, 1.0, 0.0, 1.0, 1.0, 0.0, 0.0, 1.0, 0.0, 1.0, 1.0, 0.0, 0.0, 1.0, 0.0, 1.0, 1.0, 0.0, 0.0, 1.0, 0.0, 1.0, 1.0, 0.0, 0.0, 1.0, 0.0, 1.0, 1.0, 0.0, 0.0, 1.0, 0.0, 1.0, 1.0, 0.0, 0.0, 1.0, 0.0, 1.0, 1.0, 0.0, 0.0, 1.0, 0.0, 1.0, 1.0, 0.0, 0.0, 1.0, 0.0, 1.0, 1.0, 0.0, 0.0, 1.0, 0.0, 1.0, 1.0, 0.0, 0.0, 1.0, 0.0, 1.0, 1.0, 0.0, 0.0, 1.0, 0.0, 1.0, 1.0, 0.0, 0.0, 1.0, 0.0, 1.0, 1.0, 0.0, 0.0, 1.0, 0.0, 1.0, 1.0, 0.0, 0.0, 1.0, 0.0, 1.0, 1.0, 0.0, 0.0, 1.0, 0.0, 1.0, 1.0, 0.0, 0.0, 1.0, 0.0, 1.0, 1.0, 0.0, 0.0, 1.0, 0.0, 1.0, 1.0, 0.0, 0.0, 1.0, 0.0, 1.0, 1.0, 0.0, 0.0, 1.0, 0.0, 1.0, 1.0, 0.0, 0.0, 1.0, 0.0, 1.0, 1.0, 0.0, 0.0, 1.0, 0.0, 1.0, 1.0, 0.0, 0.0, 1.0, 0.0, 1.0, 1.0, 0.0, 0.0, 1.0, 0.0, 1.0, 1.0, 0.0, 0.0, 1.0, 0.0, 1.0, 1.0, 0.0, 0.0, 1.0, 0.0, 1.0, 1.0, 0.0, 0.0, 1.0, 0.0, 1.0, 1.0, 0.0, 0.0, 1.0, 0.0, 1.0, 1.0, 0.0, 0.0, 1.0, 0.0, 1.0, 1.0, 0.0, 0.0, 1.0, 0.0, 1.0, 1.0, 0.0, 0.0, 1.0, 0.0, 1.0, 1.0, 0.0, 0.0, 1.0, 0.0, 1.0, 1.0, 0.0, 0.0, 1.0, 0.0, 1.0, 1.0, 0.0, 0.0, 1.0, 0.0, 1.0, 1.0, 0.0, 0.0, 1.0, 0.0, 1.0, 1.0, 0.0, 0.0, 1.0, 0.0, 1.0, 1.0, 0.0, 0.0, 1.0, 0.0, 1.0, 1.0, 0.0, 0.0, 1.0, 0.0, 1.0, 1.0, 0.0, 0.0, 1.0, 0.0, 1.0, 1.0, 0.0, 0.0, 1.0, 0.0, 1.0, 1.0, 0.0, 0.0, 1.0, 0.0, 1.0, 1.0, 0.0, 0.0, 1.0, 0.0, 1.0, 1.0, 0.0, 0.0, 1.0, 0.0, 1.0, 1.0, 0.0, 0.0, 1.0, 0.0, 1.0, 1.0, 0.0, 0.0, 1.0, 0.0, 1.0, 1.0, 0.0, 0.0, 1.0, 0.0, 1.0, 1.0, 0.0, 0.0, 1.0, 0.0, 1.0, 1.0, 0.0, 0.0, 1.0, 0.0, 1.0, 1.0, 0.0, 0.0, 1.0, 0.0, 1.0, 1.0, 0.0, 0.0, 1.0, 0.0, 1.0, 1.0, 0.0, 0.0, 1.0, 0.0, 1.0, 1.0, 0.0, 0.0, 1.0, 0.0, 1.0, 1.0, 0.0, 0.0, 1.0, 0.0, 1.0, 1.0, 0.0, 0.0, 1.0, 0.0, 1.0, 1.0, 0.0, 0.0, 1.0, 0.0, 1.0, 1.0, 0.0, 0.0, 1.0, 0.0, 1.0, 1.0, 0.0, 0.0, 1.0, 0.0, 1.0, 1.0, 0.0, 0.0, 1.0, 0.0, 1.0, 1.0, 0.0, 0.0, 1.0, 0.0, 1.0, 1.0, 0.0, 0.0, 1.0, 0.0, 1.0, 1.0, 0.0, 0.0, 1.0, 0.0, 1.0, 1.0, 0.0, 0.0, 1.0, 0.0, 1.0, 1.0, 0.0, 0.0, 1.0, 0.0, 1.0, 1.0, 0.0, 0.0, 1.0, 0.0, 1.0, 1.0, 0.0, 0.0, 1.0, 0.0, 1.0, 1.0, 0.0, 0.0, 1.0, 0.0, 1.0, 1.0, 0.0, 0.0, 1.0, 0.0, 1.0, 1.0, 0.0, 0.0, 1.0, 0.0, 1.0, 1.0, 0.0, 0.0, 1.0, 0.0, 1.0, 1.0, 0.0, 0.0, 1.0, 0.0, 1.0, 1.0, 0.0, 0.0, 1.0, 0.0, 1.0, 1.0, 0.0, 0.0, 1.0, 0.0, 1.0, 1.0, 0.0, 0.0, 1.0, 0.0, 1.0, 1.0, 0.0, 0.0, 1.0, 0.0, 1.0, 1.0, 0.0, 0.0, 1.0, 0.0, 1.0, 1.0, 0.0, 0.0, 1.0, 0.0, 1.0, 1.0, 0.0, 0.0, 1.0, 0.0, 1.0, 1.0, 0.0, 0.0, 1.0, 0.0, 1.0, 1.0, 0.0, 0.0, 1.0, 0.0, 1.0, 1.0, 0.0, 0.0, 1.0, 0.0, 1.0, 1.0, 0.0, 0.0, 1.0, 0.0, 1.0, 1.0, 0.0, 0.0, 1.0, 0.0, 1.0, 1.0, 0.0, 0.0, 1.0, 0.0, 1.0, 1.0, 0.0, 0.0, 1.0, 0.0, 1.0, 1.0, 0.0, 0.0, 1.0, 0.0, 1.0, 1.0, 0.0, 0.0, 1.0, 0.0, 1.0, 1.0, 0.0, 0.0, 1.0, 0.0, 1.0, 1.0, 0.0, 0.0, 1.0, 0.0, 1.0, 1.0, 0.0, 0.0, 1.0, 0.0, 1.0, 1.0, 0.0, 0.0, 1.0, 0.0, 1.0, 1.0, 0.0, 0.0, 1.0, 0.0, 1.0, 1.0, 0.0, 0.0, 1.0, 0.0, 1.0, 1.0, 0.0, 0.0, 1.0, 0.0, 1.0, 1.0, 0.0, 0.0, 1.0, 0.0, 1.0, 1.0, 0.0, 0.0, 1.0, 0.0, 1.0, 1.0, 0.0, 0.0, 1.0, 0.0, 1.0, 1.0, 0.0, 0.0, 1.0, 0.0, 1.0, 1.0, 0.0, 0.0, 1.0, 0.0, 1.0, 1.0, 0.0, 0.0, 1.0, 0.0, 1.0, 1.0, 0.0, 0.0, 1.0, 0.0, 1.0, 1.0, 0.0, 0.0, 1.0, 0.0, 1.0, 1.0, 0.0, 0.0, 1.0, 0.0, 1.0, 1.0, 0.0, 0.0, 1.0, 0.0, 1.0, 1.0, 0.0, 0.0, 1.0, 0.0, 1.0, 1.0, 0.0, 0.0, 1.0, 0.0, 1.0, 1.0, 0.0, 0.0, 1.0, 0.0, 1.0, 1.0, 0.0, 0.0, 1.0, 0.0, 1.0, 1.0, 0.0, 0.0, 1.0, 0.0, 1.0, 1.0, 0.0, 0.0, 1.0, 0.0, 1.0, 1.0, 0.0, 0.0, 1.0, 0.0, 1.0, 1.0, 0.0, 0.0, 1.0, 0.0, 1.0, 1.0, 0.0, 0.0, 1.0, 0.0, 1.0, 1.0, 0.0, 0.0, 1.0, 0.0, 1.0, 1.0, 0.0, 0.0, 1.0, 0.0, 1.0, 1.0, 0.0, 0.0, 1.0, 0.0, 1.0, 1.0, 0.0, 0.0, 1.0, 0.0, 1.0, 1.0, 0.0, 0.0, 1.0, 0.0, 1.0, 1.0, 0.0, 0.0, 1.0, 0.0, 1.0, 1.0, 0.0, 0.0, 1.0, 0.0, 1.0, 1.0, 0.0, 0.0, 1.0, 0.0, 1.0, 1.0, 0.0, 0.0, 1.0, 0.0, 1.0, 1.0, 0.0, 0.0, 1.0, 0.0, 1.0, 1.0, 0.0, 0.0, 1.0, 0.0, 1.0, 1.0, 0.0, 0.0, 1.0, 0.0, 1.0, 1.0, 0.0, 0.0, 1.0, 0.0, 1.0, 1.0, 0.0, 0.0, 1.0, 0.0, 1.0, 1.0, 0.0, 0.0, 1.0, 0.0, 1.0, 1.0, 0.0, 0.0, 1.0, 0.0, 1.0, 1.0, 0.0, 0.0, 1.0, 0.0, 1.0, 1.0, 0.0, 0.0, 1.0, 0.0, 1.0, 1.0, 0.0, 0.0, 1.0, 0.0, 1.0, 1.0, 0.0, 0.0, 1.0, 0.0, 1.0, 1.0, 0.0, 0.0, 1.0, 0.0, 1.0, 1.0, 0.0, 0.0, 1.0, 0.0, 1.0, 1.0, 0.0, 0.0, 1.0, 0.0, 1.0, 1.0, 0.0, 0.0, 1.0, 0.0, 1.0, 1.0, 0.0, 0.0, 1.0, 0.0, 1.0, 1.0, 0.0, 0.0, 1.0, 0.0, 1.0, 1.0, 0.0, 0.0, 1.0, 0.0, 1.0, 1.0, 0.0, 0.0, 1.0, 0.0, 1.0, 1.0, 0.0, 0.0, 1.0, 0.0, 1.0, 1.0, 0.0, 0.0, 1.0, 0.0, 1.0, 1.0, 0.0, 0.0, 1.0, 0.0, 1.0, 1.0, 0.0, 0.0, 1.0, 0.0, 1.0, 1.0, 0.0, 0.0, 1.0, 0.0, 1.0, 1.0, 0.0, 0.0, 1.0, 0.0, 1.0, 1.0, 0.0, 0.0, 1.0, 0.0, 1.0, 1.0, 0.0, 0.0, 1.0, 0.0, 1.0, 1.0, 0.0, 0.0, 1.0, 0.0, 1.0, 1.0, 0.0, 0.0, 1.0, 0.0, 1.0, 1.0, 0.0, 0.0, 1.0, 0.0, 1.0, 1.0, 0.0, 0.0, 1.0, 0.0, 1.0, 1.0, 0.0, 0.0, 1.0, 0.0, 1.0, 1.0, 0.0, 0.0, 1.0, 0.0, 1.0, 1.0, 0.0, 0.0, 1.0, 0.0, 1.0, 1.0, 0.0, 0.0, 1.0, 0.0, 1.0, 1.0, 0.0, 0.0, 1.0, 0.0, 1.0, 1.0, 0.0, 0.0, 1.0, 0.0, 1.0, 1.0, 0.0, 0.0, 1.0, 0.0, 1.0, 1.0, 0.0, 0.0, 1.0, 0.0, 1.0, 1.0, 0.0, 0.0, 1.0, 0.0, 1.0, 1.0, 0.0, 0.0, 1.0, 0.0, 1.0, 1.0, 0.0, 0.0, 1.0, 0.0, 1.0, 1.0, 0.0, 0.0, 1.0, 0.0, 1.0, 1.0, 0.0, 0.0, 1.0, 0.0, 1.0, 1.0, 0.0, 0.0, 1.0, 0.0, 1.0, 1.0, 0.0, 0.0, 1.0, 0.0, 1.0, 1.0, 0.0, 0.0, 1.0, 0.0, 1.0, 1.0, 0.0, 0.0, 1.0, 0.0, 1.0, 1.0, 0.0, 0.0, 1.0, 0.0, 1.0, 1.0, 0.0, 0.0, 1.0, 0.0, 1.0, 1.0, 0.0, 0.0, 1.0, 0.0, 1.0, 1.0, 0.0, 0.0, 1.0, 0.0, 1.0, 1.0, 0.0, 0.0, 1.0, 0.0, 1.0, 1.0, 0.0, 0.0, 1.0, 0.0, 1.0, 1.0, 0.0, 0.0, 1.0, 0.0, 1.0, 1.0, 0.0, 0.0, 1.0, 0.0, 1.0, 1.0, 0.0, 0.0, 1.0, 0.0, 1.0, 1.0, 0.0, 0.0, 1.0, 0.0, 1.0, 1.0, 0.0, 0.0, 1.0, 0.0, 1.0, 1.0, 0.0, 0.0, 1.0, 0.0, 1.0, 1.0, 0.0, 0.0, 1.0, 0.0, 1.0, 1.0, 0.0, 0.0, 1.0, 0.0, 1.0, 1.0, 0.0, 0.0, 1.0, 0.0, 1.0, 1.0, 0.0, 0.0, 1.0, 0.0, 1.0, 1.0, 0.0, 0.0, 1.0, 0.0, 1.0, 1.0, 0.0, 0.0, 1.0, 0.0, 1.0, 1.0, 0.0, 0.0, 1.0, 0.0, 1.0, 1.0, 0.0, 0.0, 1.0, 0.0, 1.0, 1.0, 0.0, 0.0, 1.0, 0.0, 1.0, 1.0, 0.0, 0.0, 1.0, 0.0, 1.0, 1.0, 0.0, 0.0, 1.0, 0.0, 1.0, 1.0, 0.0, 0.0, 1.0, 0.0, 1.0, 1.0, 0.0, 0.0, 1.0, 0.0, 1.0, 1.0, 0.0, 0.0, 1.0, 0.0, 1.0, 1.0, 0.0, 0.0, 1.0, 0.0, 1.0, 1.0, 0.0, 0.0, 1.0, 0.0, 1.0, 1.0, 0.0, 0.0, 1.0, 0.0, 1.0, 1.0, 0.0, 0.0, 1.0, 0.0, 1.0, 1.0, 0.0, 0.0, 1.0, 0.0, 1.0, 1.0, 0.0, 0.0, 1.0, 0.0, 1.0, 1.0, 0.0, 0.0, 1.0, 0.0, 1.0, 1.0, 0.0, 0.0, 1.0, 0.0, 1.0, 1.0, 0.0, 0.0, 1.0, 0.0, 1.0, 1.0, 0.0, 0.0, 1.0, 0.0, 1.0, 1.0, 0.0, 0.0, 1.0, 0.0, 1.0, 1.0, 0.0, 0.0, 1.0, 0.0, 1.0, 1.0, 0.0, 0.0, 1.0, 0.0, 1.0, 1.0, 0.0, 0.0, 1.0, 0.0, 1.0, 1.0, 0.0, 0.0, 1.0, 0.0, 1.0, 1.0, 0.0, 0.0, 1.0, 0.0, 1.0, 1.0, 0.0, 0.0, 1.0, 0.0, 1.0, 1.0, 0.0, 0.0, 1.0, 0.0, 1.0, 1.0, 0.0, 0.0, 1.0, 0.0, 1.0, 1.0, 0.0, 0.0, 1.0, 0.0, 1.0, 1.0, 0.0, 0.0, 1.0, 0.0, 1.0, 1.0, 0.0, 0.0, 1.0, 0.0, 1.0, 1.0, 0.0, 0.0, 1.0, 0.0, 1.0, 1.0, 0.0, 0.0, 1.0, 0.0, 1.0, 1.0, 0.0, 0.0, 1.0, 0.0, 1.0, 1.0, 0.0, 0.0, 1.0, 0.0, 1.0, 1.0, 0.0, 0.0, 1.0, 0.0, 1.0, 1.0, 0.0, 0.0, 1.0, 0.0, 1.0, 1.0, 0.0, 0.0, 1.0, 0.0, 1.0, 1.0, 0.0, 0.0, 1.0, 0.0, 1.0, 1.0, 0.0, 0.0, 1.0, 0.0, 1.0, 1.0, 0.0, 0.0, 1.0, 0.0, 1.0, 1.0, 0.0, 0.0, 1.0, 0.0, 1.0, 1.0, 0.0, 0.0, 1.0, 0.0, 1.0, 1.0, 0.0, 0.0, 1.0, 0.0, 1.0, 1.0, 0.0, 0.0, 1.0, 0.0, 1.0, 1.0, 0.0, 0.0, 1.0, 0.0, 1.0, 1.0, 0.0, 0.0, 1.0, 0.0, 1.0, 1.0, 0.0, 0.0, 1.0, 0.0, 1.0, 1.0, 0.0, 0.0, 1.0, 0.0, 1.0, 1.0, 0.0, 0.0, 1.0, 0.0, 1.0, 1.0, 0.0, 0.0, 1.0, 0.0, 1.0, 1.0, 0.0, 0.0, 1.0, 0.0, 1.0, 1.0, 0.0, 0.0, 1.0, 0.0, 1.0, 1.0, 0.0, 0.0, 1.0, 0.0, 1.0, 1.0, 0.0, 1.0, 0.0, 0.0, 1.0, 0.0, 1.0, 1.0, 0.0, 0.0, 1.0, 0.0, 1.0, 1.0, 0.0, 0.0, 1.0, 0.0, 1.0, 1.0, 0.0, 0.0, 1.0, 0.0, 1.0, 1.0, 0.0, 0.0, 1.0, 0.0, 1.0, 1.0, 0.0, 0.0, 1.0, 0.0, 1.0, 1.0, 0.0, 0.0, 1.0, 0.0, 1.0, 1.0, 0.0, 0.0, 1.0, 0.0, 1.0, 1.0, 0.0, 0.0, 1.0, 0.0, 1.0, 1.0, 0.0, 0.0, 1.0, 0.0, 1.0, 1.0, 0.0, 0.0, 1.0, 0.0, 1.0, 1.0, 0.0, 0.0, 1.0, 0.0, 1.0, 1.0, 0.0, 0.0, 1.0, 0.0, 1.0, 1.0, 0.0, 0.0, 1.0, 0.0, 1.0, 1.0, 0.0, 0.0, 1.0, 0.0, 1.0, 1.0, 0.0, 0.0, 1.0, 0.0, 1.0, 1.0, 0.0, 0.0, 1.0, 0.0, 1.0, 1.0, 0.0, 0.0, 1.0, 0.0, 1.0, 1.0, 0.0, 0.0, 1.0, 0.0, 1.0, 1.0, 0.0, 0.0, 1.0, 0.0, 1.0, 1.0, 0.0, 0.0, 1.0, 0.0, 1.0, 1.0, 0.0, 0.0, 1.0, 0.0, 1.0, 1.0, 0.0, 0.0, 1.0, 0.0, 1.0, 1.0, 0.0, 0.0, 1.0, 0.0, 1.0, 1.0, 0.0, 0.0, 1.0, 0.0, 1.0, 1.0, 0.0, 0.0, 1.0, 0.0, 1.0, 1.0, 0.0, 0.0, 1.0, 0.0, 1.0, 1.0, 0.0, 0.0, 1.0, 0.0, 1.0, 1.0, 0.0, 0.0, 1.0, 0.0, 1.0, 1.0, 0.0, 0.0, 1.0, 0.0, 1.0, 1.0, 0.0, 0.0, 1.0, 0.0, 1.0, 1.0, 0.0, 0.0, 1.0, 0.0, 1.0, 1.0, 0.0, 0.0, 1.0, 0.0, 1.0, 1.0, 0.0, 0.0, 1.0, 0.0, 1.0, 1.0, 0.0, 0.0, 1.0, 0.0, 1.0, 1.0, 0.0, 0.0, 1.0, 0.0, 1.0, 1.0, 0.0, 0.0, 1.0, 0.0, 1.0, 1.0, 0.0, 0.0, 1.0, 0.0, 1.0, 1.0, 0.0, 0.0, 1.0, 0.0, 1.0, 1.0, 0.0, 0.0, 1.0, 0.0, 1.0, 1.0, 0.0, 0.0, 1.0, 0.0, 1.0, 1.0, 0.0, 0.0, 1.0, 0.0, 1.0, 1.0, 0.0, 0.0, 1.0, 0.0, 1.0, 1.0, 0.0, 0.0, 1.0, 0.0, 1.0, 1.0, 0.0, 0.0, 1.0, 0.0, 1.0, 1.0, 0.0, 0.0, 1.0, 0.0, 1.0, 1.0, 0.0, 0.0, 1.0, 0.0, 1.0, 1.0, 0.0, 0.0, 1.0, 0.0, 1.0, 1.0, 0.0, 0.0, 1.0, 0.0, 1.0, 1.0, 0.0, 0.0, 1.0, 0.0, 1.0, 1.0, 0.0, 0.0, 1.0, 0.0, 1.0, 1.0, 0.0, 0.0, 1.0, 0.0, 1.0, 1.0, 0.0, 0.0, 1.0, 0.0, 1.0, 1.0, 0.0, 0.0, 1.0, 0.0, 1.0, 1.0, 0.0, 0.0, 1.0, 0.0, 1.0, 1.0, 0.0, 0.0, 1.0, 0.0, 1.0, 1.0, 0.0, 0.0, 1.0, 0.0, 1.0, 1.0, 0.0, 0.0, 1.0, 0.0, 1.0, 1.0, 0.0, 0.0, 1.0, 0.0, 1.0, 1.0, 0.0, 0.0, 1.0, 0.0, 1.0, 1.0, 0.0, 0.0, 1.0, 0.0, 1.0, 1.0, 0.0, 0.0, 1.0, 0.0, 1.0, 1.0, 0.0, 0.0, 1.0, 0.0, 1.0, 1.0, 0.0, 0.0, 1.0, 0.0, 1.0, 1.0, 0.0, 0.0, 1.0, 0.0, 1.0, 1.0, 0.0, 0.0, 1.0, 0.0, 1.0, 1.0, 0.0, 0.0, 1.0, 0.0, 1.0, 1.0, 0.0, 0.0, 1.0, 0.0, 1.0, 1.0, 0.0, 0.0, 1.0, 0.0, 1.0, 1.0, 0.0, 0.0, 1.0, 0.0, 1.0, 1.0, 0.0, 0.0, 1.0, 0.0, 1.0, 1.0, 0.0, 0.0, 1.0, 0.0, 1.0, 1.0, 0.0, 0.0, 1.0, 0.0, 1.0, 1.0, 0.0, 0.0, 1.0, 0.0, 1.0, 1.0, 0.0, 0.0, 1.0, 0.0, 1.0, 1.0, 0.0, 0.0, 1.0, 0.0, 1.0, 1.0, 0.0, 0.0, 1.0, 0.0, 1.0, 1.0, 0.0, 0.0, 1.0, 0.0, 1.0, 1.0, 0.0, 0.0, 1.0, 0.0, 1.0, 1.0, 0.0, 0.0, 1.0, 0.0, 1.0, 1.0, 0.0, 0.0, 1.0, 0.0, 1.0, 1.0, 0.0, 0.0, 1.0, 0.0, 1.0, 1.0, 0.0, 0.0, 1.0, 0.0, 1.0, 1.0, 0.0, 0.0, 1.0, 0.0, 1.0, 1.0, 0.0, 0.0, 1.0, 0.0, 1.0, 1.0, 0.0, 0.0, 1.0, 0.0, 1.0, 1.0, 0.0, 0.0, 1.0, 0.0, 1.0, 1.0, 0.0, 0.0, 1.0, 0.0, 1.0, 1.0, 0.0, 0.0, 1.0, 0.0, 1.0, 1.0, 0.0, 0.0, 1.0, 0.0, 1.0, 1.0, 0.0, 0.0, 1.0, 0.0, 1.0, 1.0, 0.0, 0.0, 1.0, 0.0, 1.0, 1.0, 0.0, 0.0, 1.0, 0.0, 1.0, 1.0, 0.0, 0.0, 1.0, 0.0, 1.0, 1.0, 0.0, 0.0, 1.0, 0.0, 1.0, 1.0, 0.0, 0.0, 1.0, 0.0, 1.0, 1.0, 0.0, 0.0, 1.0, 0.0, 1.0, 1.0, 0.0, 0.0, 1.0, 0.0, 1.0, 1.0, 0.0, 0.0, 1.0, 0.0, 1.0, 1.0, 0.0, 0.0, 1.0, 0.0, 1.0, 1.0, 0.0, 0.0, 1.0, 0.0, 1.0, 1.0, 0.0, 0.0, 1.0, 0.0, 1.0, 1.0, 0.0, 0.0, 1.0, 0.0, 1.0, 1.0, 0.0, 0.0, 1.0, 0.0, 1.0, 1.0, 0.0, 0.0, 1.0, 0.0, 1.0, 1.0, 0.0, 0.0, 1.0, 0.0, 1.0, 1.0, 0.0, 0.0, 1.0, 0.0, 1.0, 1.0, 0.0, 0.0, 1.0, 0.0, 1.0, 1.0, 0.0, 0.0, 1.0, 0.0, 1.0, 1.0, 0.0, 0.0, 1.0, 0.0, 1.0, 1.0, 0.0, 0.0, 1.0, 0.0, 1.0, 1.0, 0.0, 0.0, 1.0, 0.0, 1.0, 1.0, 0.0, 0.0, 1.0, 0.0, 1.0, 1.0, 0.0, 0.0, 1.0, 0.0, 1.0, 1.0, 0.0, 0.0, 1.0, 0.0, 1.0, 1.0, 0.0, 0.0, 1.0, 0.0, 1.0, 1.0, 0.0, 0.0, 1.0, 0.0, 1.0, 1.0, 0.0, 0.0, 1.0, 0.0, 1.0, 1.0, 0.0, 0.0, 1.0, 0.0, 1.0, 1.0, 0.0, 0.0, 1.0, 0.0, 1.0, 1.0, 0.0, 0.0, 1.0, 0.0, 1.0, 1.0, 0.0, 0.0, 1.0, 0.0, 1.0, 1.0, 0.0, 0.0, 1.0, 0.0, 1.0, 1.0, 0.0, 0.0, 1.0, 0.0, 1.0, 1.0, 0.0, 0.0, 1.0, 0.0, 1.0, 1.0, 0.0, 0.0, 1.0, 0.0, 1.0, 1.0, 0.0, 0.0, 1.0, 0.0, 1.0, 1.0, 0.0, 0.0, 1.0, 0.0, 1.0, 1.0, 0.0, 0.0, 1.0, 0.0, 1.0, 1.0, 0.0, 0.0, 1.0, 0.0, 1.0, 1.0, 0.0, 0.0, 1.0, 0.0, 1.0, 1.0, 0.0, 0.0, 1.0, 0.0, 1.0, 1.0, 0.0, 0.0, 1.0, 0.0, 1.0, 1.0, 0.0, 0.0, 1.0, 0.0, 1.0, 1.0, 0.0, 0.0, 1.0, 0.0, 1.0, 1.0, 0.0, 0.0, 1.0, 0.0, 1.0, 1.0, 0.0, 0.0, 1.0, 0.0, 1.0, 1.0, 0.0, 0.0, 1.0, 0.0, 1.0, 1.0, 0.0, 0.0, 1.0, 0.0, 1.0, 1.0, 0.0, 0.0, 1.0, 0.0, 1.0, 1.0, 0.0, 0.0, 1.0, 0.0, 1.0, 1.0, 0.0, 0.0, 1.0, 0.0, 1.0, 1.0, 0.0, 0.0, 1.0, 0.0, 1.0, 1.0, 0.0, 0.0, 1.0, 0.0, 1.0, 1.0, 0.0, 0.0, 1.0, 0.0, 1.0, 1.0, 0.0, 0.0, 1.0, 0.0, 1.0, 1.0, 0.0, 0.0, 1.0, 0.0, 1.0, 1.0, 0.0, 0.0, 1.0, 0.0, 1.0, 1.0, 0.0, 0.0, 1.0, 0.0, 1.0, 1.0, 0.0, 0.0, 1.0, 0.0, 1.0, 1.0, 0.0, 0.0, 1.0, 0.0, 1.0, 1.0, 0.0, 0.0, 1.0, 0.0, 1.0, 1.0, 0.0, 0.0, 1.0, 0.0, 1.0, 1.0, 0.0, 0.0, 1.0, 0.0, 1.0, 1.0, 0.0, 0.0, 1.0, 0.0, 1.0, 1.0, 0.0, 0.0, 1.0, 0.0, 1.0, 1.0, 0.0, 0.0, 1.0, 0.0, 1.0, 1.0, 0.0, 0.0, 1.0, 0.0, 1.0, 1.0, 0.0, 0.0, 1.0, 0.0, 1.0, 1.0, 0.0, 0.0, 1.0, 0.0, 1.0, 1.0, 0.0, 0.0, 1.0, 0.0, 1.0, 1.0, 0.0, 0.0, 1.0, 0.0, 1.0, 1.0, 0.0, 0.0, 1.0, 0.0, 1.0, 1.0, 0.0, 0.0, 1.0, 0.0, 1.0, 1.0, 0.0, 0.0, 1.0, 0.0, 1.0, 1.0, 0.0, 0.0, 1.0, 0.0, 1.0, 1.0, 0.0, 0.0, 1.0, 0.0, 1.0, 1.0, 0.0, 0.0, 1.0, 0.0, 1.0, 1.0, 0.0, 0.0, 1.0, 0.0, 1.0, 1.0, 0.0, 0.0, 1.0, 0.0, 1.0, 1.0, 0.0, 0.0, 1.0, 0.0, 1.0, 1.0, 0.0, 0.0, 1.0, 0.0, 1.0, 1.0, 0.0, 0.0, 1.0, 0.0, 1.0, 1.0, 0.0, 0.0, 1.0, 0.0, 1.0, 1.0, 0.0, 0.0, 1.0, 0.0, 1.0, 1.0, 0.0, 0.0, 1.0, 0.0, 1.0, 1.0, 0.0, 0.0, 1.0, 0.0, 1.0, 1.0, 0.0, 0.0, 1.0, 0.0, 1.0, 1.0, 0.0, 0.0, 1.0, 0.0, 1.0, 1.0, 0.0, 0.0, 1.0, 0.0, 1.0, 1.0, 0.0, 0.0, 1.0, 0.0, 1.0, 1.0, 0.0, 0.0, 1.0, 0.0, 1.0, 1.0, 0.0, 0.0, 1.0, 0.0, 1.0, 1.0, 0.0, 0.0, 1.0, 0.0, 1.0, 1.0, 0.0, 0.0, 1.0, 0.0, 1.0, 1.0, 0.0, 0.0, 1.0, 0.0, 1.0, 1.0, 0.0, 0.0, 1.0, 0.0, 1.0, 1.0, 0.0, 0.0, 1.0, 0.0, 1.0, 1.0, 0.0, 0.0, 1.0, 0.0, 1.0, 1.0, 0.0, 0.0, 1.0, 0.0, 1.0, 1.0, 0.0, 0.0, 1.0, 0.0, 1.0, 1.0, 0.0, 0.0, 1.0, 0.0, 1.0, 1.0, 0.0, 0.0, 1.0, 0.0, 1.0, 1.0, 0.0, 0.0, 1.0, 0.0, 1.0, 1.0, 0.0, 0.0, 1.0, 0.0, 1.0, 1.0, 0.0, 0.0, 1.0, 0.0, 1.0, 1.0, 0.0, 0.0, 1.0, 0.0, 1.0, 1.0, 0.0, 0.0, 1.0, 0.0, 1.0, 1.0, 0.0, 0.0, 1.0, 0.0, 1.0, 1.0, 0.0, 0.0, 1.0, 0.0, 1.0, 1.0, 0.0, 0.0, 1.0, 0.0, 1.0, 1.0, 0.0, 0.0, 1.0, 0.0, 1.0, 1.0, 0.0, 0.0, 1.0, 0.0, 1.0, 1.0, 0.0, 0.0, 1.0, 0.0, 1.0, 1.0, 0.0, 0.0, 1.0, 0.0, 1.0, 1.0, 0.0, 0.0, 1.0, 0.0, 1.0, 1.0, 0.0, 0.0, 1.0, 0.0, 1.0, 1.0, 0.0, 0.0, 1.0, 0.0, 1.0, 1.0, 0.0, 0.0, 1.0, 0.0, 1.0, 1.0, 0.0, 0.0, 1.0, 0.0, 1.0, 1.0, 0.0, 0.0, 1.0, 0.0, 1.0, 1.0, 0.0, 0.0, 1.0, 0.0, 1.0, 1.0, 0.0, 0.0, 1.0, 0.0, 1.0, 1.0, 0.0, 0.0, 1.0, 0.0, 1.0, 1.0, 0.0, 0.0, 1.0, 0.0, 1.0, 1.0, 0.0, 0.0, 1.0, 0.0, 1.0, 1.0, 0.0, 0.0, 1.0, 0.0, 1.0, 1.0, 0.0, 0.0, 1.0, 0.0, 1.0, 1.0, 0.0, 0.0, 1.0, 0.0, 1.0, 1.0, 0.0, 0.0, 1.0, 0.0, 1.0, 1.0, 0.0, 0.0, 1.0, 0.0, 1.0, 1.0, 0.0, 0.0, 1.0, 0.0, 1.0, 1.0, 0.0, 0.0, 1.0, 0.0, 1.0, 1.0, 0.0, 0.0, 1.0, 0.0, 1.0, 1.0, 0.0, 0.0, 1.0, 0.0, 1.0, 1.0, 0.0, 0.0, 1.0, 0.0, 1.0, 1.0, 0.0, 0.0, 1.0, 0.0, 1.0, 1.0, 0.0, 0.0, 1.0, 0.0, 1.0, 1.0, 0.0, 0.0, 1.0, 0.0, 1.0, 1.0, 0.0, 0.0, 1.0, 0.0, 1.0, 1.0, 0.0, 0.0, 1.0, 0.0, 1.0, 1.0, 0.0, 0.0, 1.0, 0.0, 1.0, 1.0, 0.0, 0.0, 1.0, 0.0, 1.0, 1.0, 0.0, 0.0, 1.0, 0.0, 1.0, 1.0, 0.0, 0.0, 1.0, 0.0, 1.0, 1.0, 0.0, 0.0, 1.0, 0.0, 1.0, 1.0, 0.0, 0.0, 1.0, 0.0, 1.0, 1.0, 0.0, 0.0, 1.0, 0.0, 1.0, 1.0, 0.0, 0.0, 1.0, 0.0, 1.0, 1.0, 0.0, 0.0, 1.0, 0.0, 1.0, 1.0, 0.0, 0.0, 1.0, 0.0, 1.0, 1.0, 0.0, 0.0, 1.0, 0.0, 1.0, 1.0, 0.0, 0.0, 1.0, 0.0, 1.0, 1.0, 0.0, 0.0, 1.0, 0.0, 1.0, 1.0, 0.0, 0.0, 1.0, 0.0, 1.0, 1.0, 0.0, 0.0, 1.0, 0.0, 1.0, 1.0, 0.0, 0.0, 1.0, 0.0, 1.0, 1.0, 0.0, 0.0, 1.0, 0.0, 1.0, 1.0, 0.0, 0.0, 1.0, 0.0, 1.0, 1.0, 0.0, 0.0, 1.0, 0.0, 1.0, 1.0, 0.0, 0.0, 1.0, 0.0, 1.0, 1.0, 0.0, 0.0, 1.0, 0.0, 1.0, 1.0, 0.0, 0.0, 1.0, 0.0, 1.0, 1.0, 0.0, 0.0, 1.0, 0.0, 1.0, 1.0, 0.0, 0.0, 1.0, 0.0, 1.0, 1.0, 0.0, 0.0, 1.0, 0.0, 1.0, 1.0, 0.0, 0.0, 1.0, 0.0, 1.0, 1.0, 0.0, 0.0, 1.0, 0.0, 1.0, 1.0, 0.0, 0.0, 1.0, 0.0, 1.0, 1.0, 0.0, 0.0, 1.0, 0.0, 1.0, 1.0, 0.0, 0.0, 1.0, 0.0, 1.0, 1.0, 0.0, 0.0, 1.0, 0.0, 1.0, 1.0, 0.0, 0.0, 1.0, 0.0, 1.0, 1.0, 0.0, 0.0, 1.0, 0.0, 1.0, 1.0, 0.0, 0.0, 1.0, 0.0, 1.0, 1.0, 0.0, 0.0, 1.0, 0.0, 1.0, 1.0, 0.0, 0.0, 1.0, 0.0, 1.0, 1.0, 0.0, 0.0, 1.0, 0.0, 1.0, 1.0, 0.0, 0.0, 1.0, 0.0, 1.0, 1.0, 0.0, 0.0, 1.0, 0.0, 1.0, 1.0, 0.0, 0.0, 1.0, 0.0, 1.0, 1.0, 0.0, 0.0, 1.0, 0.0, 1.0, 1.0, 0.0, 0.0, 1.0, 0.0, 1.0, 1.0, 0.0, 0.0, 1.0, 0.0, 1.0, 1.0, 0.0, 0.0, 1.0, 0.0, 1.0, 1.0, 0.0, 0.0, 1.0, 0.0, 1.0, 1.0, 0.0, 0.0, 1.0, 0.0, 1.0, 1.0, 0.0, 0.0, 1.0, 0.0, 1.0, 1.0, 0.0, 0.0, 1.0, 0.0, 1.0, 1.0, 0.0, 0.0, 1.0, 0.0, 1.0, 1.0, 0.0, 0.0, 1.0, 0.0, 1.0, 1.0, 0.0, 0.0, 1.0, 0.0, 1.0, 1.0, 0.0, 0.0, 1.0, 0.0, 1.0, 1.0, 0.0, 0.0, 1.0, 0.0, 1.0, 1.0, 0.0, 0.0, 1.0, 0.0, 1.0, 1.0, 0.0, 0.0, 1.0, 0.0, 1.0, 1.0, 0.0, 0.0, 1.0, 0.0, 1.0, 1.0, 0.0, 0.0, 1.0, 0.0, 1.0, 1.0, 0.0, 0.0, 1.0, 0.0, 1.0, 1.0, 0.0, 0.0, 1.0, 0.0, 1.0, 1.0, 0.0, 0.0, 1.0, 0.0, 1.0, 1.0, 0.0, 0.0, 1.0, 0.0, 1.0, 1.0, 0.0, 0.0, 1.0, 0.0, 1.0, 1.0, 0.0, 0.0, 1.0, 0.0, 1.0, 1.0, 0.0, 0.0, 1.0, 0.0, 1.0, 1.0, 0.0, 0.0, 1.0, 0.0, 1.0, 1.0, 0.0, 0.0, 1.0, 0.0, 1.0, 1.0, 0.0, 0.0, 1.0, 0.0, 1.0, 1.0, 0.0, 0.0, 1.0, 0.0, 1.0, 1.0, 0.0, 0.0, 1.0, 0.0, 1.0, 1.0, 0.0, 0.0, 1.0, 0.0, 1.0, 1.0, 0.0, 0.0, 1.0, 0.0, 1.0, 1.0, 0.0, 0.0, 1.0, 0.0, 1.0, 1.0, 0.0, 0.0, 1.0, 0.0, 1.0, 1.0, 0.0, 0.0, 1.0, 0.0, 1.0, 1.0, 0.0, 0.0, 1.0, 0.0, 1.0, 1.0, 0.0, 0.0, 1.0, 0.0, 1.0, 1.0, 0.0, 0.0, 1.0, 0.0, 1.0, 1.0, 0.0, 0.0, 1.0, 0.0, 1.0, 1.0, 0.0, 0.0, 1.0, 0.0, 1.0, 1.0, 0.0, 0.0, 1.0, 0.0, 1.0, 1.0, 0.0, 0.0, 1.0, 0.0, 1.0, 1.0, 0.0, 0.0, 1.0, 0.0, 1.0, 1.0, 0.0, 0.0, 1.0, 0.0, 1.0, 1.0, 0.0, 0.0, 1.0, 0.0, 1.0, 1.0, 0.0, 0.0, 1.0, 0.0, 1.0, 1.0, 0.0, 0.0, 1.0, 0.0, 1.0, 1.0, 0.0, 0.0, 1.0, 0.0, 1.0, 1.0, 0.0, 0.0, 1.0, 0.0, 1.0, 1.0, 0.0, 0.0, 1.0, 0.0, 1.0, 1.0, 0.0, 0.0, 1.0, 0.0, 1.0, 1.0, 0.0, 0.0, 1.0, 0.0, 1.0, 1.0, 0.0, 0.0, 1.0, 0.0, 1.0, 1.0, 0.0, 0.0, 1.0, 0.0, 1.0, 1.0, 0.0, 0.0, 1.0, 0.0, 1.0, 1.0, 0.0, 0.0, 1.0, 0.0, 1.0, 1.0, 0.0, 0.0, 1.0, 0.0, 1.0, 1.0, 0.0, 0.0, 1.0, 0.0, 1.0, 1.0, 0.0, 0.0, 1.0, 0.0, 1.0, 1.0, 0.0, 0.0, 1.0, 0.0, 1.0, 1.0, 0.0, 0.0, 1.0, 0.0, 1.0, 1.0, 0.0, 0.0, 1.0, 0.0, 1.0, 1.0, 0.0, 0.0, 1.0, 0.0, 1.0, 1.0, 0.0, 0.0, 1.0, 0.0, 1.0, 1.0, 0.0, 0.0, 1.0, 0.0, 1.0, 1.0, 0.0, 0.0, 1.0, 0.0, 1.0, 1.0, 0.0, 0.0, 1.0, 0.0, 1.0, 1.0, 0.0, 0.0, 1.0, 0.0, 1.0, 1.0, 0.0, 0.0, 1.0, 0.0, 1.0, 1.0, 0.0, 0.0, 1.0, 0.0, 1.0, 1.0, 0.0, 0.0, 1.0, 0.0, 1.0, 1.0, 0.0, 0.0, 1.0, 0.0, 1.0, 1.0, 0.0, 0.0, 1.0, 0.0, 1.0, 1.0, 0.0, 0.0, 1.0, 0.0, 1.0, 1.0, 0.0, 0.0, 1.0, 0.0, 1.0, 1.0, 0.0, 0.0, 1.0, 0.0, 1.0, 1.0, 0.0, 0.0, 1.0, 0.0, 1.0, 1.0, 0.0, 0.0, 1.0, 0.0, 1.0, 1.0, 0.0, 0.0, 1.0, 0.0, 1.0, 1.0, 0.0, 0.0, 1.0, 0.0, 1.0, 1.0, 0.0, 0.0, 1.0, 0.0, 1.0, 1.0, 0.0, 0.0, 1.0, 0.0, 1.0, 1.0, 0.0, 0.0, 1.0, 0.0, 1.0, 1.0, 0.0, 0.0, 1.0, 0.0, 1.0, 1.0, 0.0, 0.0, 1.0, 0.0, 1.0, 1.0, 0.0, 0.0, 1.0, 0.0, 1.0, 1.0, 0.0, 0.0, 1.0, 0.0, 1.0, 1.0, 0.0, 0.0, 1.0, 0.0, 1.0, 1.0, 0.0, 0.0, 1.0, 0.0, 1.0, 1.0, 0.0, 0.0, 1.0, 0.0, 1.0, 1.0, 0.0, 0.0, 1.0, 0.0, 1.0, 1.0, 0.0, 0.0, 1.0, 0.0, 1.0, 1.0, 0.0, 0.0, 1.0, 0.0, 1.0, 1.0, 0.0, 0.0, 1.0, 0.0, 1.0, 1.0, 0.0, 0.0, 1.0, 0.0, 1.0, 1.0, 0.0, 0.0, 1.0, 0.0, 1.0, 1.0, 0.0, 0.0, 1.0, 0.0, 1.0, 1.0, 0.0, 0.0, 1.0, 0.0, 1.0, 1.0, 0.0, 0.0, 1.0, 0.0, 1.0, 1.0, 0.0, 0.0, 1.0, 0.0, 1.0, 1.0, 0.0, 0.0, 1.0, 0.0, 1.0, 1.0, 0.0, 0.0, 1.0, 0.0, 1.0, 1.0, 0.0, 0.0, 1.0, 0.0, 1.0, 1.0, 0.0, 0.0, 1.0, 0.0, 1.0, 1.0, 0.0, 0.0, 1.0, 0.0, 1.0, 1.0, 0.0, 0.0, 1.0, 0.0, 1.0, 1.0, 0.0, 0.0, 1.0, 0.0, 1.0, 1.0, 0.0, 0.0, 1.0, 0.0, 1.0, 1.0, 0.0, 0.0, 1.0, 0.0, 1.0, 1.0, 0.0, 0.0, 1.0, 0.0, 1.0, 1.0, 0.0, 0.0, 1.0, 0.0, 1.0, 1.0, 0.0, 0.0, 1.0, 0.0, 1.0, 1.0, 0.0, 0.0, 1.0, 0.0, 1.0, 1.0, 0.0, 0.0, 1.0, 0.0, 1.0, 1.0])
me_icosphere_001.use_remesh_preserve_volume = False
me_icosphere_001.use_remesh_preserve_attributes = False
me_icosphere_001.use_mirror_vertex_groups = False
me_icosphere_001.update()

# ---- objects
ob_lump2 = bpy.data.objects.new('lump2', me_icosphere_001)

# ---- transforms, parenting, visibility, modifiers, constraints
ob_lump2.location = (0.0, 0.0, 0.0)
ob_lump2.lineart.crease_threshold = 0.0
_vg = ob_lump2.vertex_groups.new(name='top')
_vg = ob_lump2.vertex_groups.new(name='all')

# ---- collection membership
col_collection_1.objects.link(ob_lump2)

# ---- scene / render settings (as saved in the file)
scene.frame_start = 1; scene.frame_end = 250; scene.frame_set(1)
scene.render.engine = 'BLENDER_EEVEE_NEXT'
scene.render.image_settings.compression = 90
scene.render.resolution_percentage = 50
scene.render.dither_intensity = 0.0
scene.cycles.use_denoising = False
scene.cycles.samples = 10
scene.cycles.sampling_pattern = 'TABULATED_SOBOL'
scene.cycles.light_sampling_threshold = 0.0
scene.cycles.use_adaptive_sampling = False
scene.cycles.use_light_tree = False
scene.cycles.blur_glossy = 0.0
scene.cycles.volume_bounces = 1
scene.cycles.pixel_filter_type = 'GAUSSIAN'
scene.cycles.sample_clamp_indirect = 0.0
scene.view_settings.view_transform = 'Standard'
bpy.context.view_layer.update()

# ---- added for rendering (the .blend has no active camera and no usable light): camera, sun
cam_auto = bpy.data.cameras.new('AutoCamera')
cam_auto.lens = 50.0
cam_auto.sensor_width = 36.0
cam_auto.clip_end = 1000.0
ob_auto_camera = bpy.data.objects.new('AutoCamera', cam_auto)
scene.collection.objects.link(ob_auto_camera)
ob_auto_camera.location = (4.50619, -5.38694, 3.80522)
ob_auto_camera.rotation_euler = (1.09748, -7.21219e-08, 0.694738)
scene.camera = ob_auto_camera
light_auto_sun = bpy.data.lights.new('AutoSun', 'SUN')
light_auto_sun.energy = 3.0
light_auto_sun.angle = 0.0523599
ob_auto_sun = bpy.data.objects.new('AutoSun', light_auto_sun)
scene.collection.objects.link(ob_auto_sun)
ob_auto_sun.rotation_euler = (0.872665, 0.174533, 0.523599)
bpy.context.view_layer.update()

